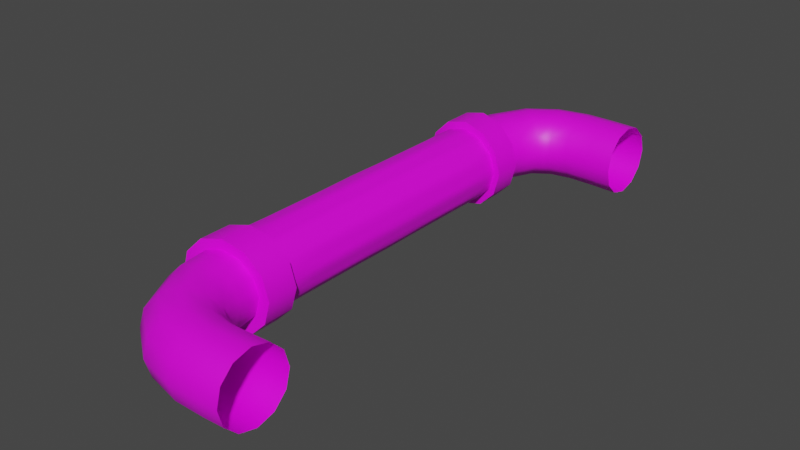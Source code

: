 # Source: TPE_1_B.blend  (saved by Blender 3.2.14; exported with 4.5.12 LTS)
import bpy
from mathutils import Matrix  # noqa: F401  (used for matrix-valued properties, if any)

bpy.ops.wm.read_factory_settings(use_empty=True)
scene = bpy.context.scene
scene.name = 'Scene'

# ---- collections
col_collection = bpy.data.collections.new('Collection'); scene.collection.children.link(col_collection)

# ---- images (referenced by path relative to the original .blend; pixels are not part of the script)
import os
ASSET_DIR = os.environ.get("B2B_ASSET_DIR", "")  # directory of the original .blend (textures are referenced by path, not embedded)
HERE = os.path.dirname(os.path.abspath(__file__))  # packed textures are extracted next to this script under _unpacked/

def load_image(name, relpath, width, height, colorspace="sRGB"):
    """Load a texture the original file referenced (path relative to the .blend, or extracted next to this script)."""
    p = next((c for c in (os.path.join(HERE, relpath), os.path.join(ASSET_DIR, relpath)) if relpath and os.path.exists(c)), "")
    if p:
        img = bpy.data.images.load(p, check_existing=True)
        img.name = name
    else:  # same state as the original file: an image datablock whose file is absent (Cycles renders it pink)
        img = bpy.data.images.new(name, width, height)
        img.source = "FILE"
        img.filepath = "//" + (relpath or name)
    img.colorspace_settings.name = colorspace
    return img
img_rusty_metal_3_tex_png = load_image('rusty metal 3 tex.png', 'rusty metal 3 tex.png', 1024, 1024, 'sRGB')
img_rusty_metal_2_tex_png = load_image('rusty metal 2 tex.png', 'rusty metal 2 tex.png', 1024, 1024, 'sRGB')

# ---- materials (node trees are filled in below, after node groups)
mat_principal_material = bpy.data.materials.new('Principal Material')
mat_principal_material.use_transparent_shadow = False
mat_secondary_material = bpy.data.materials.new('Secondary Material')
mat_secondary_material.use_transparent_shadow = False

# ---- node groups
ng_auto_smooth = bpy.data.node_groups.new('Auto Smooth', 'GeometryNodeTree')
_s = ng_auto_smooth.interface.new_socket(name='Geometry', in_out='OUTPUT', socket_type='NodeSocketGeometry')
_s = ng_auto_smooth.interface.new_socket(name='Geometry', in_out='INPUT', socket_type='NodeSocketGeometry')
_s = ng_auto_smooth.interface.new_socket(name='Angle', in_out='INPUT', socket_type='NodeSocketFloat')
_s.subtype = 'ANGLE'
_s.min_value = 0.0
_s.max_value = 3.142
ng_auto_smooth.is_modifier = True
_N = ng_auto_smooth.nodes; _L = ng_auto_smooth.links
n0 = _N.new('NodeGroupOutput'); n0.name = 'Group Output'; n0.location = (480, -100)
n1 = _N.new('NodeGroupInput'); n1.name = 'Group Input'; n1.location = (-420, -300)
n2 = _N.new('NodeGroupInput'); n2.name = 'Group Input.001'; n2.location = (-60, -100)
n3 = _N.new('GeometryNodeSetShadeSmooth'); n3.name = 'Set Shade Smooth'; n3.location = (120, -100)
n3.domain = 'EDGE'
n4 = _N.new('GeometryNodeSetShadeSmooth'); n4.name = 'Set Shade Smooth.001'; n4.location = (300, -100)
n5 = _N.new('GeometryNodeInputMeshEdgeAngle'); n5.name = 'Edge Angle'; n5.location = (-420, -220)
n6 = _N.new('GeometryNodeInputEdgeSmooth'); n6.name = 'Is Edge Smooth'; n6.location = (-60, -160)
n7 = _N.new('GeometryNodeInputShadeSmooth'); n7.name = 'Is Face Smooth'; n7.location = (-240, -340)
n8 = _N.new('FunctionNodeBooleanMath'); n8.name = 'Boolean Math'; n8.location = (-60, -220)
n9 = _N.new('FunctionNodeCompare'); n9.name = 'Compare'; n9.location = (-240, -180)
n9.operation = 'LESS_EQUAL'
_L.new(n5.outputs[0], n9.inputs[0])
_L.new(n4.outputs[0], n0.inputs[0])
_L.new(n1.outputs[1], n9.inputs[1])
_L.new(n9.outputs[0], n8.inputs[0])
_L.new(n7.outputs[0], n8.inputs[1])
_L.new(n2.outputs[0], n3.inputs[0])
_L.new(n6.outputs[0], n3.inputs[1])
_L.new(n3.outputs[0], n4.inputs[0])
_L.new(n8.outputs[0], n3.inputs[2])
n0.is_active_output = True

# ---- material node trees
mat_principal_material.use_nodes = True; mat_principal_material.node_tree.nodes.clear()
_N = mat_principal_material.node_tree.nodes; _L = mat_principal_material.node_tree.links
n0 = _N.new('ShaderNodeBsdfPrincipled'); n0.name = 'Principled BSDF'; n0.location = (10, 300)
n0.distribution = 'GGX'
n0.subsurface_method = 'RANDOM_WALK_SKIN'
n0.inputs[3].default_value = 1.45
n0.inputs[27].default_value = (0.0, 0.0, 0.0, 1.0)
n0.inputs[28].default_value = 1.0
n1 = _N.new('ShaderNodeOutputMaterial'); n1.name = 'Material Output'; n1.location = (300, 300)
n2 = _N.new('ShaderNodeTexImage'); n2.name = 'Image Texture'; n2.location = (-407, 232)
n2.image = img_rusty_metal_3_tex_png
n2.interpolation = 'Closest'
_L.new(n0.outputs[0], n1.inputs[0])
_L.new(n2.outputs[0], n0.inputs[0])
n1.is_active_output = True
mat_secondary_material.use_nodes = True; mat_secondary_material.node_tree.nodes.clear()
_N = mat_secondary_material.node_tree.nodes; _L = mat_secondary_material.node_tree.links
n0 = _N.new('ShaderNodeBsdfPrincipled'); n0.name = 'Principled BSDF'; n0.location = (10, 300)
n0.distribution = 'GGX'
n0.subsurface_method = 'RANDOM_WALK_SKIN'
n0.inputs[3].default_value = 1.45
n0.inputs[27].default_value = (0.0, 0.0, 0.0, 1.0)
n0.inputs[28].default_value = 1.0
n1 = _N.new('ShaderNodeOutputMaterial'); n1.name = 'Material Output'; n1.location = (300, 300)
n2 = _N.new('ShaderNodeTexImage'); n2.name = 'Image Texture'; n2.location = (-406, 210)
n2.image = img_rusty_metal_2_tex_png
_L.new(n0.outputs[0], n1.inputs[0])
_L.new(n2.outputs[0], n0.inputs[0])
n1.is_active_output = True

# ---- world
world_world = bpy.data.worlds.new('World'); scene.world = world_world
world_world.use_nodes = True; world_world.node_tree.nodes.clear()
_N = world_world.node_tree.nodes; _L = world_world.node_tree.links
n0 = _N.new('ShaderNodeOutputWorld'); n0.name = 'World Output'; n0.location = (300, 300)
n1 = _N.new('ShaderNodeBackground'); n1.name = 'Background'; n1.location = (10, 300)
n1.inputs[0].default_value = (0.05088, 0.05088, 0.05088, 1.0)
_L.new(n1.outputs[0], n0.inputs[0])
n0.is_active_output = True
world_world.color = (0.05088, 0.05088, 0.05088)
world_world.use_sun_shadow = False
world_world.sun_shadow_jitter_overblur = 0.0

# ---- meshes
me_beziercurve_015 = bpy.data.meshes.new('BezierCurve.015')
me_beziercurve_015.from_pydata([(2.687, -5.755, 0.345), (2.691, -5.502, 0.5976), (2.696, -5.157, 0.69), (2.701, -4.812, 0.5976), (2.704, -4.56, 0.345), (2.706, -4.467, 6.105e-07), (2.704, -4.56, -0.345), (2.701, -4.812, -0.5976), (2.696, -5.157, -0.69), (2.691, -5.502, -0.5976), (2.687, -5.755, -0.345), (2.686, -5.847, -6.71e-07), (2.284, -5.774, 0.345), (2.278, -5.521, 0.5976), (2.269, -5.177, 0.69), (2.261, -4.832, 0.5976), (2.254, -4.579, 0.345), (2.252, -4.487, 5.955e-07), (2.254, -4.579, -0.345), (2.261, -4.832, -0.5976), (2.269, -5.177, -0.69), (2.278, -5.521, -0.5976), (2.284, -5.774, -0.345), (2.286, -5.866, -6.561e-07), (1.685, -5.772, 0.345), (1.711, -5.521, 0.5976), (1.747, -5.178, 0.69), (1.783, -4.835, 0.5976), (1.81, -4.584, 0.345), (1.82, -4.492, 6.552e-07), (1.81, -4.584, -0.345), (1.783, -4.835, -0.5976), (1.747, -5.178, -0.69), (1.711, -5.521, -0.5976), (1.685, -5.772, -0.345), (1.675, -5.864, -6.86e-07), (0.9677, -5.609, 0.345), (1.068, -5.377, 0.5976), (1.206, -5.061, 0.69), (1.344, -4.745, 0.5976), (1.444, -4.513, 0.345), (1.481, -4.428, 5.806e-07), (1.444, -4.513, -0.345), (1.344, -4.745, -0.5976), (1.206, -5.061, -0.69), (1.068, -5.377, -0.5976), (0.9677, -5.609, -0.345), (0.9308, -5.694, -6.412e-07), (0.2753, -5.122, 0.345), (0.4639, -4.954, 0.5976), (0.7217, -4.724, 0.69), (0.9794, -4.495, 0.5976), (1.168, -4.327, 0.345), (1.237, -4.266, 6.03e-07), (1.168, -4.327, -0.345), (0.9794, -4.495, -0.5976), (0.7217, -4.724, -0.69), (0.4639, -4.954, -0.5976), (0.2753, -5.122, -0.345), (0.2062, -5.183, -6.338e-07), (-0.1988, -4.25, 0.345), (0.04165, -4.173, 0.5976), (0.3701, -4.067, 0.69), (0.6985, -3.961, 0.5976), (0.9389, -3.884, 0.345), (1.027, -3.856, 5.844e-07), (0.9389, -3.884, -0.345), (0.6985, -3.961, -0.5976), (0.3701, -4.067, -0.69), (0.04165, -4.173, -0.5976), (-0.1988, -4.25, -0.345), (-0.2868, -4.278, -6.301e-07), (-0.2404, 4.24, 0.345), (0.00261, 4.171, 0.5976), (0.3345, 4.077, 0.69), (0.6665, 3.983, 0.5976), (0.9095, 3.915, 0.345), (0.9984, 3.889, 5.806e-07), (0.9095, 3.915, -0.345), (0.6665, 3.983, -0.5976), (0.3345, 4.077, -0.69), (0.002611, 4.171, -0.5976), (-0.2404, 4.24, -0.345), (-0.3293, 4.265, -6.263e-07), (0.1851, 5.1, 0.345), (0.3786, 4.937, 0.5976), (0.6429, 4.716, 0.69), (0.9073, 4.494, 0.5976), (1.101, 4.332, 0.345), (1.172, 4.272, 5.881e-07), (1.101, 4.332, -0.345), (0.9073, 4.494, -0.5976), (0.6429, 4.716, -0.69), (0.3786, 4.937, -0.5976), (0.1851, 5.1, -0.345), (0.1142, 5.159, -6.189e-07), (0.8536, 5.588, 0.345), (0.9554, 5.357, 0.5976), (1.095, 5.042, 0.69), (1.234, 4.726, 0.5976), (1.336, 4.495, 0.345), (1.373, 4.41, 5.657e-07), (1.336, 4.495, -0.345), (1.234, 4.726, -0.5976), (1.095, 5.042, -0.69), (0.9554, 5.357, -0.5976), (0.8536, 5.588, -0.345), (0.8163, 5.673, -6.412e-07), (1.573, 5.748, 0.345), (1.598, 5.497, 0.5976), (1.632, 5.153, 0.69), (1.666, 4.81, 0.5976), (1.69, 4.559, 0.345), (1.699, 4.467, 5.955e-07), (1.69, 4.559, -0.345), (1.666, 4.81, -0.5976), (1.632, 5.153, -0.69), (1.598, 5.497, -0.5976), (1.573, 5.748, -0.345), (1.564, 5.84, -6.263e-07), (2.212, 5.746, 0.345), (2.205, 5.493, 0.5976), (2.196, 5.149, 0.69), (2.187, 4.804, 0.5976), (2.181, 4.551, 0.345), (2.178, 4.459, 5.806e-07), (2.181, 4.551, -0.345), (2.187, 4.804, -0.5976), (2.196, 5.149, -0.69), (2.205, 5.493, -0.5976), (2.212, 5.746, -0.345), (2.214, 5.838, -6.412e-07), (2.731, 5.723, 0.345), (2.731, 5.47, 0.5976), (2.731, 5.125, 0.69), (2.731, 4.78, 0.5976), (2.731, 4.528, 0.345), (2.731, 4.435, 5.657e-07), (2.731, 4.528, -0.345), (2.731, 4.78, -0.5976), (2.731, 5.125, -0.69), (2.731, 5.47, -0.5976), (2.731, 5.723, -0.345), (2.731, 5.815, -6.263e-07), (-0.2845, -3.624, 0.345), (-0.3747, -3.639, -6.293e-07), (-0.038, -3.583, 0.5976), (0.2987, -3.528, 0.69), (0.6354, -3.472, 0.5976), (0.8818, -3.432, 0.345), (0.9721, -3.417, 5.838e-07), (0.8818, -3.432, -0.345), (0.6354, -3.472, -0.5976), (0.2987, -3.528, -0.69), (-0.038, -3.583, -0.5976), (-0.2845, -3.624, -0.345), (-0.3053, 3.63, 0.345), (-0.396, 3.642, -6.274e-07), (-0.05752, 3.598, 0.5976), (0.2809, 3.553, 0.69), (0.6194, 3.509, 0.5976), (0.8671, 3.476, 0.345), (0.9578, 3.464, 5.819e-07), (0.8671, 3.476, -0.345), (0.6194, 3.509, -0.5976), (0.2809, 3.553, -0.69), (-0.05752, 3.598, -0.5976), (-0.3053, 3.63, -0.345), (-0.4668, -3.624, 0.4435), (-0.5868, -3.639, -8.854e-07), (-0.1391, -3.583, 0.7682), (0.3085, -3.528, 0.887), (0.7561, -3.472, 0.7682), (1.084, -3.432, 0.4435), (1.204, -3.417, 6.74e-07), (1.084, -3.432, -0.4435), (0.7561, -3.472, -0.7682), (0.3085, -3.528, -0.887), (-0.1391, -3.583, -0.7682), (-0.4668, -3.624, -0.4435), (-0.4945, 3.63, 0.4435), (-0.615, 3.642, -8.83e-07), (-0.1651, 3.598, 0.7682), (0.2849, 3.553, 0.887), (0.7348, 3.509, 0.7682), (1.064, 3.476, 0.4435), (1.185, 3.464, 6.716e-07), (1.064, 3.476, -0.4435), (0.7348, 3.509, -0.7682), (0.2849, 3.553, -0.887), (-0.1651, 3.598, -0.7682), (-0.4945, 3.63, -0.4435), (0.749, -2.849, 0.7682), (0.7419, 2.902, 0.7682), (0.3006, -2.904, 0.887), (0.2927, 2.929, 0.887), (-0.1478, -2.958, 0.7682), (-0.1564, 2.957, 0.7682), (-0.476, -2.998, 0.4435), (-0.4853, 2.977, 0.4435), (-0.5962, -3.013, -8.846e-07), (-0.6056, 2.985, -8.838e-07), (-0.476, -2.998, -0.4435), (-0.4853, 2.977, -0.4435), (-0.1478, -2.958, -0.7682), (-0.1564, 2.957, -0.7682), (0.3006, -2.904, -0.887), (0.2927, 2.929, -0.887), (0.749, -2.849, -0.7682), (0.7419, 2.902, -0.7682), (1.077, -2.809, -0.4435), (1.071, 2.881, -0.4435), (1.197, -2.794, 6.732e-07), (1.191, 2.874, 6.724e-07), (1.077, -2.809, 0.4435), (1.071, 2.881, 0.4435), (0.676, -2.784, 0.6475), (0.674, 2.89, 0.6475), (0.2978, -2.865, 0.7477), (0.2956, 2.891, 0.7477), (-0.08042, -2.945, 0.6475), (-0.08285, 2.891, 0.6475), (-0.3573, -3.004, 0.3739), (-0.3599, 2.892, 0.3739), (-0.4586, -3.026, -7.408e-07), (-0.4613, 2.892, -7.406e-07), (-0.3573, -3.004, -0.3739), (-0.3599, 2.892, -0.3739), (-0.08042, -2.945, -0.6475), (-0.08285, 2.891, -0.6475), (0.2978, -2.865, -0.7477), (0.2956, 2.891, -0.7477), (0.676, -2.784, -0.6475), (0.674, 2.89, -0.6475), (0.9528, -2.725, -0.3739), (0.951, 2.89, -0.3739), (1.054, -2.704, 5.719e-07), (1.052, 2.889, 5.717e-07), (0.9528, -2.725, 0.3739), (0.951, 2.89, 0.3739), (0.675, 0.05285, 0.6475), (0.2967, 0.01284, 0.7477), (-0.08163, -0.02716, 0.6475), (-0.3586, -0.05645, 0.3739), (-0.4599, -0.06718, -7.407e-07), (-0.3586, -0.05645, -0.3739), (-0.08163, -0.02716, -0.6475), (0.2967, 0.01285, -0.7477), (0.675, 0.05286, -0.6475), (0.9519, 0.08214, -0.3739), (1.053, 0.09286, 5.718e-07), (0.9519, 0.08214, 0.3739), (0.4869, -2.825, 0.6976), (0.4848, 2.89, 0.6976), (0.1087, -2.905, 0.6976), (0.1064, 2.891, 0.6976), (-0.2188, -2.975, 0.5107), (-0.2214, 2.891, 0.5107), (-0.4079, -3.015, 0.1869), (-0.4106, 2.892, 0.1869), (-0.4079, -3.015, -0.1869), (-0.4106, 2.892, -0.1869), (-0.2188, -2.975, -0.5107), (-0.2214, 2.891, -0.5107), (0.1087, -2.905, -0.6976), (0.1064, 2.891, -0.6976), (0.4869, -2.825, -0.6976), (0.4848, 2.89, -0.6976), (0.8144, -2.755, -0.5107), (0.8125, 2.89, -0.5107), (1.003, -2.714, -0.1869), (1.002, 2.889, -0.1869), (1.003, -2.714, 0.1869), (1.002, 2.889, 0.1869), (0.8144, -2.755, 0.5107), (0.8125, 2.89, 0.5107), (0.8134, 0.0675, 0.5107), (0.4858, 0.03285, 0.6976), (0.6745, 1.471, 0.6475), (0.7452, -2.769, 0.5791), (0.7432, 2.89, 0.5791), (0.6755, -1.366, 0.6475), (0.5814, -2.804, 0.6726), (0.5794, 2.89, 0.6726), (0.813, 1.479, 0.5107), (0.8139, -1.344, 0.5107), (0.7442, 0.06018, 0.5791), (0.8827, 0.07482, 0.4423), (0.4853, 1.462, 0.6976), (0.4863, -1.396, 0.6976), (0.3912, 0.02285, 0.7227), (0.5804, 0.04285, 0.6726), (0.5809, -1.381, 0.6726), (0.3918, -1.411, 0.7227), (0.3907, 1.457, 0.7227), (0.01354, -1.471, 0.6726), (0.01235, 1.437, 0.6726), (-0.2887, -1.519, 0.4423), (-0.29, 1.421, 0.4423), (-0.4339, -1.543, 0.09346), (-0.4352, 1.414, 0.09346), (-0.3833, -1.534, -0.2804), (-0.3846, 1.416, -0.2804), (-0.1502, -1.497, -0.5791), (-0.1515, 1.428, -0.5791), (0.01354, -1.471, -0.6726), (0.3918, -1.411, -0.7227), (0.7447, -1.355, -0.5791), (0.9777, -1.318, -0.2804), (1.028, -1.309, 0.09346), (0.8831, -1.333, 0.4423), (0.7447, -1.355, 0.5791), (0.7437, 1.475, 0.5791), (0.8822, 1.482, 0.4423), (1.027, 1.49, 0.09346), (0.9768, 1.487, -0.2804), (0.7437, 1.475, -0.5791), (0.3907, 1.457, -0.7227), (0.01235, 1.437, -0.6726), (0.5799, 1.466, 0.6726), (0.2491, 0.7285, 0.7352), (0.1545, 0.7211, 0.7101), (0.1539, 2.168, 0.7101), (-0.1166, 0.6997, 0.6133), (-0.1858, 0.6942, 0.5449), (-0.1864, 2.159, 0.5449), (-0.3716, 0.6795, 0.3271), (-0.3969, 0.6775, 0.2337), (-0.3976, 2.154, 0.2337), (-0.4476, 0.6735, -0.04673), (-0.4222, 0.6755, -0.1402), (-0.4229, 2.153, -0.1402), (-0.3243, 0.6833, -0.4081), (-0.255, 0.6887, -0.4765), (-0.2557, 2.157, -0.4765), (-0.03464, 0.7061, -0.6601), (0.05994, 0.7136, -0.6851), (0.05935, 2.165, -0.6851), (0.3437, 0.736, -0.7352), (0.4383, 0.7435, -0.7101), (0.4377, 2.175, -0.7101), (0.7093, 0.7649, -0.6133), (0.7786, 0.7703, -0.5449), (0.7781, 2.183, -0.5449), (0.9643, 0.785, -0.3271), (0.9897, 0.787, -0.2337), (0.9892, 2.189, -0.2337), (1.04, 0.791, 0.04673), (1.015, 0.789, 0.1402), (1.015, 2.189, 0.1402), (0.9171, 0.7813, 0.4081), (0.918, -2.03, 0.4081), (0.9897, 0.787, 0.2337), (0.9643, 0.785, 0.3271), (0.9639, 2.188, 0.3271), (0.9906, -2.016, 0.2337), (0.9653, -2.021, 0.3271), (0.9648, -0.618, 0.3271), (1.041, -2.007, 0.04673), (1.016, -2.012, 0.1402), (1.015, -0.6113, 0.1402), (1.015, 0.789, -0.1402), (1.04, 0.791, -0.04673), (1.04, 2.19, -0.04673), (1.016, -2.012, -0.1402), (1.041, -2.007, -0.04673), (1.041, -0.6079, -0.04673), (0.9653, -2.021, -0.3271), (0.9906, -2.016, -0.2337), (0.9901, -0.6147, -0.2337), (0.8478, 0.7758, -0.4765), (0.9171, 0.7813, -0.4081), (0.9166, 2.187, -0.4081), (0.8488, -2.043, -0.4765), (0.918, -2.03, -0.4081), (0.9175, -0.6243, -0.4081), (0.7103, -2.069, -0.6133), (0.7795, -2.056, -0.5449), (0.7791, -0.6426, -0.5449), (0.5328, 0.7509, -0.6851), (0.6274, 0.7584, -0.6601), (0.6269, 2.179, -0.6601), (0.5339, -2.101, -0.6851), (0.6284, -2.084, -0.6601), (0.6279, -0.6627, -0.6601), (0.3448, -2.137, -0.7352), (0.4393, -2.119, -0.7101), (0.4388, -0.6878, -0.7101), (0.1545, 0.7211, -0.7101), (0.2491, 0.7285, -0.7352), (0.2485, 2.17, -0.7352), (0.1557, -2.172, -0.7101), (0.2502, -2.154, -0.7352), (0.2497, -0.7128, -0.7352), (-0.03344, -2.207, -0.6601), (0.06111, -2.189, -0.6851), (0.06053, -0.7379, -0.6851), (-0.1858, 0.6942, -0.5449), (-0.1166, 0.6997, -0.6133), (-0.1172, 2.161, -0.6133), (-0.1845, -2.235, -0.5449), (-0.1153, -2.222, -0.6133), (-0.1159, -0.7613, -0.6133), (-0.323, -2.261, -0.4081), (-0.2538, -2.248, -0.4765), (-0.2544, -0.7797, -0.4765), (-0.3969, 0.6775, -0.2337), (-0.3716, 0.6795, -0.3271), (-0.3722, 2.154, -0.3271), (-0.3956, -2.274, -0.2337), (-0.3703, -2.27, -0.3271), (-0.3709, -0.7951, -0.3271), (-0.4463, -2.284, -0.04673), (-0.4209, -2.279, -0.1402), (-0.4216, -0.8018, -0.1402), (-0.4222, 0.6755, 0.1402), (-0.4476, 0.6735, 0.04673), (-0.4483, 2.152, 0.04673), (-0.4209, -2.279, 0.1402), (-0.4463, -2.284, 0.04673), (-0.4469, -0.8052, 0.04673), (-0.3703, -2.27, 0.3271), (-0.3956, -2.274, 0.2337), (-0.3963, -0.7985, 0.2337), (-0.255, 0.6887, 0.4765), (-0.3243, 0.6833, 0.4081), (-0.3249, 2.155, 0.4081), (-0.2538, -2.248, 0.4765), (-0.323, -2.261, 0.4081), (-0.3236, -0.7889, 0.4081), (-0.1153, -2.222, 0.6133), (-0.1845, -2.235, 0.5449), (-0.1852, -0.7705, 0.5449), (0.05994, 0.7136, 0.6851), (-0.03464, 0.7061, 0.6601), (-0.03524, 2.163, 0.6601), (0.06111, -2.189, 0.6851), (-0.03344, -2.207, 0.6601), (-0.03404, -0.7505, 0.6601), (0.2502, -2.154, 0.7352), (0.1557, -2.172, 0.7101), (0.1551, -0.7254, 0.7101), (0.3437, 0.736, 0.7352), (0.3431, 2.172, 0.7352), (0.3448, -2.137, 0.7352), (0.3442, -0.7003, 0.7352), (0.2497, -0.7128, 0.7352), (0.06052, -0.7379, 0.6851), (0.05935, 2.165, 0.6851), (-0.1159, -0.7613, 0.6133), (-0.2544, -0.7797, 0.4765), (-0.2557, 2.157, 0.4765), (-0.3709, -0.7951, 0.3271), (-0.4216, -0.8018, 0.1402), (-0.4229, 2.153, 0.1402), (-0.4469, -0.8052, -0.04673), (-0.3963, -0.7985, -0.2337), (-0.3976, 2.154, -0.2337), (-0.3236, -0.7888, -0.4081), (-0.1852, -0.7705, -0.5449), (-0.1864, 2.159, -0.5449), (-0.03404, -0.7505, -0.6601), (0.1551, -0.7254, -0.7101), (0.1539, 2.168, -0.7101), (0.3442, -0.7003, -0.7352), (0.5334, -0.6752, -0.6851), (0.5323, 2.177, -0.6851), (0.7098, -0.6518, -0.6133), (0.8483, -0.6335, -0.4765), (0.8473, 2.185, -0.4765), (0.9648, -0.618, -0.3271), (1.015, -0.6113, -0.1402), (1.015, 2.189, -0.1402), (1.041, -0.6079, 0.04673), (0.9901, -0.6147, 0.2337), (0.9892, 2.189, 0.2337), (0.9175, -0.6243, 0.4081), (0.9166, 2.187, 0.4081), (1.04, 2.19, 0.04673), (0.9639, 2.188, -0.3271), (0.7088, 2.182, -0.6133), (0.3431, 2.172, -0.7352), (-0.03524, 2.163, -0.6601), (-0.3249, 2.155, -0.4081), (-0.4483, 2.152, -0.04673), (-0.3722, 2.154, 0.3271), (-0.1172, 2.161, 0.6133), (0.2485, 2.17, 0.7352), (-0.5268, -3.631, -0.2218), (-0.303, -3.603, -0.6058), (0.08467, -3.555, -0.8276), (0.5323, -3.5, -0.8276), (0.9199, -3.452, -0.6058), (1.144, -3.424, -0.2218), (1.144, -3.424, 0.2218), (0.9199, -3.452, 0.6058), (0.5323, -3.5, 0.8276), (0.08466, -3.555, 0.8276), (-0.303, -3.603, 0.6058), (-0.5268, -3.631, 0.2218), (0.7525, -3.161, 0.7682), (0.3045, -3.216, 0.887), (-0.1435, -3.271, 0.7682), (-0.4714, -3.311, 0.4435), (-0.5915, -3.326, -8.85e-07), (-0.4714, -3.311, -0.4435), (-0.1435, -3.271, -0.7682), (0.3045, -3.216, -0.887), (0.7525, -3.161, -0.7682), (1.081, -3.12, -0.4435), (1.201, -3.106, 6.736e-07), (1.081, -3.12, 0.4435), (0.9131, -2.829, 0.6058), (1.137, -2.802, 0.2218), (1.137, -2.802, -0.2218), (0.9131, -2.829, -0.6058), (0.5248, -2.876, -0.8276), (0.07641, -2.931, -0.8276), (-0.3119, -2.978, -0.6058), (-0.5361, -3.006, -0.2218), (-0.5361, -3.006, 0.2218), (-0.3119, -2.978, 0.6058), (0.07641, -2.931, 0.8276), (0.5248, -2.876, 0.8276), (0.5285, -3.188, 0.8276), (0.08054, -3.243, 0.8276), (-0.3074, -3.291, 0.6058), (-0.5314, -3.318, 0.2218), (-0.5314, -3.318, -0.2218), (-0.3074, -3.291, -0.6058), (0.08054, -3.243, -0.8276), (0.5285, -3.188, -0.8276), (0.9165, -3.14, -0.6058), (1.141, -3.113, -0.2218), (1.141, -3.113, 0.2218), (0.9165, -3.14, 0.6058), (-0.5548, 3.636, -0.2218), (-0.3298, 3.614, -0.6058), (0.05989, 3.576, -0.8276), (0.5098, 3.531, -0.8276), (0.8995, 3.493, -0.6058), (1.125, 3.47, -0.2218), (1.125, 3.47, 0.2218), (0.8995, 3.493, 0.6058), (0.5098, 3.531, 0.8276), (0.05989, 3.576, 0.8276), (-0.3298, 3.614, 0.6058), (-0.5548, 3.636, 0.2218), (0.7384, 3.205, 0.7682), (0.2888, 3.241, 0.887), (-0.1608, 3.277, 0.7682), (-0.4899, 3.304, 0.4435), (-0.6103, 3.313, -8.834e-07), (-0.4899, 3.304, -0.4435), (-0.1608, 3.277, -0.7682), (0.2888, 3.241, -0.887), (0.7384, 3.205, -0.7682), (1.067, 3.179, -0.4435), (1.188, 3.169, 6.72e-07), (1.067, 3.179, 0.4435), (0.9063, 2.892, 0.6058), (1.131, 2.878, 0.2218), (1.131, 2.878, -0.2218), (0.9063, 2.892, -0.6058), (0.5173, 2.915, -0.8276), (0.06815, 2.943, -0.8276), (-0.3209, 2.967, -0.6058), (-0.5454, 2.981, -0.2218), (-0.5454, 2.981, 0.2218), (-0.3209, 2.967, 0.6058), (0.06815, 2.943, 0.8276), (0.5173, 2.915, 0.8276), (0.9029, 3.192, 0.6058), (1.128, 3.174, 0.2218), (1.128, 3.174, -0.2218), (0.9029, 3.192, -0.6058), (0.5136, 3.223, -0.8276), (0.06402, 3.259, -0.8276), (-0.3253, 3.291, -0.6058), (-0.5501, 3.309, -0.2218), (-0.5501, 3.309, 0.2218), (-0.3253, 3.291, 0.6058), (0.06402, 3.259, 0.8276), (0.5136, 3.223, 0.8276)], [], [(0, 12, 23, 11), (1, 13, 12, 0), (2, 14, 13, 1), (3, 15, 14, 2), (4, 16, 15, 3), (5, 17, 16, 4), (6, 18, 17, 5), (7, 19, 18, 6), (8, 20, 19, 7), (9, 21, 20, 8), (10, 22, 21, 9), (11, 23, 22, 10), (12, 24, 35, 23), (13, 25, 24, 12), (14, 26, 25, 13), (15, 27, 26, 14), (16, 28, 27, 15), (17, 29, 28, 16), (18, 30, 29, 17), (19, 31, 30, 18), (20, 32, 31, 19), (21, 33, 32, 20), (22, 34, 33, 21), (23, 35, 34, 22), (24, 36, 47, 35), (25, 37, 36, 24), (26, 38, 37, 25), (27, 39, 38, 26), (28, 40, 39, 27), (29, 41, 40, 28), (30, 42, 41, 29), (31, 43, 42, 30), (32, 44, 43, 31), (33, 45, 44, 32), (34, 46, 45, 33), (35, 47, 46, 34), (36, 48, 59, 47), (37, 49, 48, 36), (38, 50, 49, 37), (39, 51, 50, 38), (40, 52, 51, 39), (41, 53, 52, 40), (42, 54, 53, 41), (43, 55, 54, 42), (44, 56, 55, 43), (45, 57, 56, 44), (46, 58, 57, 45), (47, 59, 58, 46), (48, 60, 71, 59), (49, 61, 60, 48), (50, 62, 61, 49), (51, 63, 62, 50), (52, 64, 63, 51), (53, 65, 64, 52), (54, 66, 65, 53), (55, 67, 66, 54), (56, 68, 67, 55), (57, 69, 68, 56), (58, 70, 69, 57), (59, 71, 70, 58), (160, 159, 183, 544, 184), (153, 154, 178, 490, 177), (146, 147, 171, 497, 170), (161, 160, 184, 543, 185), (147, 148, 172, 496, 171), (162, 161, 185, 542, 186), (148, 149, 173, 495, 172), (163, 162, 186, 541, 187), (149, 150, 174, 494, 173), (164, 163, 187, 540, 188), (156, 72, 83, 157), (158, 73, 72, 156), (159, 74, 73, 158), (160, 75, 74, 159), (161, 76, 75, 160), (162, 77, 76, 161), (163, 78, 77, 162), (164, 79, 78, 163), (165, 80, 79, 164), (166, 81, 80, 165), (167, 82, 81, 166), (157, 83, 82, 167), (72, 84, 95, 83), (73, 85, 84, 72), (74, 86, 85, 73), (75, 87, 86, 74), (76, 88, 87, 75), (77, 89, 88, 76), (78, 90, 89, 77), (79, 91, 90, 78), (80, 92, 91, 79), (81, 93, 92, 80), (82, 94, 93, 81), (83, 95, 94, 82), (84, 96, 107, 95), (85, 97, 96, 84), (86, 98, 97, 85), (87, 99, 98, 86), (88, 100, 99, 87), (89, 101, 100, 88), (90, 102, 101, 89), (91, 103, 102, 90), (92, 104, 103, 91), (93, 105, 104, 92), (94, 106, 105, 93), (95, 107, 106, 94), (96, 108, 119, 107), (97, 109, 108, 96), (98, 110, 109, 97), (99, 111, 110, 98), (100, 112, 111, 99), (101, 113, 112, 100), (102, 114, 113, 101), (103, 115, 114, 102), (104, 116, 115, 103), (105, 117, 116, 104), (106, 118, 117, 105), (107, 119, 118, 106), (108, 120, 131, 119), (109, 121, 120, 108), (110, 122, 121, 109), (111, 123, 122, 110), (112, 124, 123, 111), (113, 125, 124, 112), (114, 126, 125, 113), (115, 127, 126, 114), (116, 128, 127, 115), (117, 129, 128, 116), (118, 130, 129, 117), (119, 131, 130, 118), (120, 132, 143, 131), (121, 133, 132, 120), (122, 134, 133, 121), (123, 135, 134, 122), (124, 136, 135, 123), (125, 137, 136, 124), (126, 138, 137, 125), (127, 139, 138, 126), (128, 140, 139, 127), (129, 141, 140, 128), (130, 142, 141, 129), (131, 143, 142, 130), (71, 145, 155, 70), (70, 155, 154, 69), (69, 154, 153, 68), (68, 153, 152, 67), (67, 152, 151, 66), (66, 151, 150, 65), (65, 150, 149, 64), (64, 149, 148, 63), (63, 148, 147, 62), (62, 147, 146, 61), (61, 146, 144, 60), (60, 144, 145, 71), (156, 157, 181, 547, 180), (150, 151, 175, 493, 174), (165, 164, 188, 539, 189), (158, 156, 180, 546, 182), (151, 152, 176, 492, 175), (166, 165, 189, 538, 190), (145, 144, 168, 499, 169), (159, 158, 182, 545, 183), (152, 153, 177, 491, 176), (144, 146, 170, 498, 168), (508, 176, 491, 531), (511, 173, 494, 534), (502, 170, 497, 525), (531, 491, 177, 507), (534, 494, 174, 510), (525, 497, 171, 501), (238, 214, 513, 212, 236, 272), (220, 437, 430), (509, 210, 514, 533), (347, 314, 348), (508, 208, 515, 532), (507, 206, 516, 531), (506, 204, 517, 530), (505, 202, 518, 529), (504, 200, 519, 528), (503, 198, 520, 527), (502, 196, 521, 526), (400, 303, 401), (409, 301, 410), (418, 299, 419), (357, 251, 476), (375, 249, 470), (393, 247, 464), (411, 245, 458), (429, 243, 452), (218, 444, 439), (285, 274, 351, 310), (390, 231, 481), (414, 456, 409, 413), (308, 369, 368), (307, 378, 377), (306, 387, 386), (305, 396, 395), (372, 235, 479), (443, 219, 487), (378, 468, 373, 377), (360, 474, 355, 359), (405, 459, 400, 404), (444, 252, 289, 293), (440, 439, 446, 441), (417, 225, 484), (433, 296, 434), (431, 430, 449, 432), (155, 145, 169, 488, 179), (424, 298, 425), (422, 421, 452, 423), (415, 300, 416), (413, 412, 455, 414), (406, 302, 407), (404, 403, 458, 405), (461, 305, 394), (397, 304, 398), (305, 461, 396), (464, 306, 385), (306, 464, 387), (467, 307, 376), (307, 467, 378), (470, 308, 367), (308, 470, 369), (473, 309, 358), (309, 473, 360), (476, 310, 351), (297, 429, 428), (292, 282, 216, 281), (445, 293, 290), (477, 313, 350), (478, 314, 347), (479, 315, 344), (480, 316, 341), (481, 317, 338), (482, 318, 335), (381, 233, 480), (441, 447, 436, 440), (408, 227, 483), (369, 471, 364, 368), (240, 278, 319, 291), (288, 253, 443, 294), (298, 426, 425), (284, 275, 280, 312), (288, 277, 291, 319), (296, 435, 434), (423, 453, 418, 422), (300, 417, 416), (294, 443, 442), (242, 434, 323), (399, 229, 482), (448, 296, 433), (302, 408, 407), (447, 295, 436), (320, 321, 441, 446), (243, 425, 326), (451, 298, 424), (304, 399, 398), (450, 297, 427), (323, 324, 432, 449), (244, 416, 329), (454, 300, 415), (453, 299, 418), (326, 327, 423, 452), (245, 407, 332), (457, 302, 406), (456, 301, 409), (329, 330, 414, 455), (246, 398, 335), (460, 304, 397), (459, 303, 400), (332, 333, 405, 458), (247, 389, 338), (318, 337, 336), (335, 336, 396, 461), (248, 380, 341), (317, 340, 339), (338, 339, 387, 464), (249, 371, 344), (316, 343, 342), (157, 167, 191, 536, 181), (341, 342, 378, 467), (250, 362, 347), (315, 346, 345), (436, 295, 437), (344, 345, 369, 470), (251, 353, 350), (477, 239, 275), (350, 287, 476, 251), (321, 320, 487, 322), (284, 276, 287, 313), (278, 217, 283, 319), (238, 351, 274), (278, 240, 286, 312), (278, 312, 280, 217), (311, 286, 240, 281), (314, 349, 348), (291, 292, 281, 240), (309, 360, 359), (477, 275, 284, 313), (310, 287, 276, 285), (250, 347, 473), (344, 315, 345), (352, 353, 357, 474), (354, 477, 350, 353), (290, 293, 289, 277), (438, 242, 449), (293, 445, 444), (475, 273, 239, 354), (357, 476, 351, 356), (289, 252, 282, 292), (213, 237, 271, 235, 211, 562), (349, 475, 352, 348), (352, 474, 360, 348), (249, 344, 470), (341, 316, 342), (361, 362, 366, 471), (363, 478, 347, 362), (420, 244, 455), (310, 476, 287), (472, 271, 237, 363), (366, 473, 358, 365), (211, 235, 269, 233, 209, 563), (346, 472, 361, 345), (361, 471, 369, 345), (248, 341, 467), (338, 317, 339), (370, 371, 375, 468), (372, 479, 344, 371), (402, 246, 461), (358, 309, 359), (469, 269, 235, 372), (353, 352, 475, 354), (375, 470, 367, 374), (209, 233, 267, 231, 207, 564), (343, 469, 370, 342), (370, 468, 378, 342), (247, 338, 464), (335, 318, 336), (379, 380, 384, 465), (381, 480, 341, 380), (384, 248, 467), (367, 308, 368), (466, 267, 233, 381), (362, 361, 472, 363), (384, 467, 376, 383), (207, 231, 265, 229, 205, 565), (340, 466, 379, 339), (379, 465, 387, 339), (246, 335, 461), (388, 389, 393, 462), (390, 481, 338, 389), (366, 250, 473), (376, 307, 377), (463, 265, 231, 390), (371, 370, 469, 372), (393, 464, 385, 392), (205, 229, 263, 227, 203, 566), (337, 463, 388, 336), (388, 462, 396, 336), (245, 332, 458), (397, 398, 402, 459), (399, 482, 335, 398), (385, 306, 386), (460, 263, 229, 399), (380, 379, 466, 381), (402, 461, 394, 401), (203, 227, 261, 225, 201, 567), (334, 460, 397, 333), (397, 459, 405, 333), (244, 329, 455), (294, 290, 277, 288), (406, 407, 411, 456), (408, 483, 332, 407), (394, 305, 395), (457, 261, 227, 408), (389, 388, 463, 390), (411, 458, 403, 410), (201, 225, 259, 223, 199, 568), (331, 457, 406, 330), (406, 456, 414, 330), (243, 326, 452), (415, 416, 420, 453), (417, 484, 329, 416), (454, 259, 225, 417), (304, 460, 399), (420, 455, 412, 419), (199, 223, 257, 221, 197, 569), (303, 402, 401), (328, 454, 415, 327), (415, 453, 423, 327), (242, 323, 449), (424, 425, 429, 450), (426, 485, 326, 425), (451, 257, 223, 426), (302, 457, 408), (429, 452, 421, 428), (197, 221, 255, 219, 195, 570), (301, 411, 410), (325, 451, 424, 324), (424, 450, 432, 324), (241, 320, 446), (241, 442, 320), (433, 434, 438, 447), (435, 486, 323, 434), (448, 255, 221, 435), (300, 454, 417), (438, 449, 430, 437), (195, 219, 253, 283, 217, 193, 571), (299, 420, 419), (322, 448, 433, 321), (433, 447, 441, 321), (444, 218, 252), (442, 241, 445, 290), (312, 286, 276, 284), (443, 487, 320, 442), (298, 451, 426), (445, 446, 439, 444), (432, 450, 427, 431), (350, 313, 287), (292, 291, 277, 289), (387, 465, 382, 386), (253, 219, 443), (435, 221, 486), (254, 440, 436), (363, 237, 478), (322, 255, 448), (256, 431, 427), (325, 257, 451), (258, 422, 418), (328, 259, 454), (260, 413, 409), (331, 261, 457), (262, 404, 400), (334, 263, 460), (264, 395, 391), (337, 265, 463), (266, 386, 382), (340, 267, 466), (268, 377, 373), (343, 269, 469), (270, 368, 364), (346, 271, 472), (272, 359, 355), (286, 311, 285, 276), (349, 273, 475), (354, 239, 477), (426, 223, 485), (396, 462, 391, 395), (501, 194, 522, 525), (218, 194, 523, 192, 216, 282, 252), (220, 196, 522, 194, 218, 254), (222, 198, 521, 196, 220, 256), (224, 200, 520, 198, 222, 258), (226, 202, 519, 200, 224, 260), (228, 204, 518, 202, 226, 262), (230, 206, 517, 204, 228, 264), (232, 208, 516, 206, 230, 266), (234, 210, 515, 208, 232, 268), (236, 212, 514, 210, 234, 270), (500, 535, 512, 192), (511, 534, 513, 214), (528, 488, 169, 504), (510, 533, 514, 212), (216, 192, 512, 214, 238, 274, 279), (509, 532, 515, 210), (500, 192, 523, 524), (508, 531, 516, 208), (507, 530, 517, 206), (506, 529, 518, 204), (505, 528, 519, 202), (510, 212, 513, 534), (504, 527, 520, 200), (503, 526, 521, 198), (502, 525, 522, 196), (501, 524, 523, 194), (511, 214, 512, 535), (505, 179, 488, 528), (583, 571, 193, 548), (549, 183, 545, 582), (526, 498, 170, 502), (500, 172, 495, 535), (510, 174, 493, 533), (550, 182, 546, 581), (582, 570, 195, 549), (501, 171, 496, 524), (551, 180, 547, 580), (581, 569, 197, 550), (504, 169, 499, 527), (552, 181, 536, 579), (580, 568, 199, 551), (553, 191, 537, 578), (579, 567, 201, 552), (554, 190, 538, 577), (578, 566, 203, 553), (555, 189, 539, 576), (577, 565, 205, 554), (556, 188, 540, 575), (576, 564, 207, 555), (530, 490, 178, 506), (557, 187, 541, 574), (575, 563, 209, 556), (533, 493, 175, 509), (548, 184, 544, 583), (558, 186, 542, 573), (574, 562, 211, 557), (524, 496, 172, 500), (215, 239, 273, 237, 213, 561), (559, 185, 543, 572), (573, 561, 213, 558), (193, 217, 280, 275, 239, 215, 560), (535, 495, 173, 511), (548, 193, 560, 572), (572, 560, 215, 559), (527, 499, 168, 503), (507, 177, 490, 530), (532, 492, 176, 508), (529, 489, 179, 505), (503, 168, 498, 526), (509, 175, 492, 532), (506, 178, 489, 529), (154, 155, 179, 489, 178), (347, 348, 360, 473), (434, 242, 438), (425, 243, 429), (416, 244, 420), (407, 245, 411), (398, 246, 402), (389, 247, 393), (380, 248, 384), (371, 249, 375), (362, 250, 366), (353, 251, 357), (427, 297, 428), (436, 437, 220, 254), (427, 428, 222, 256), (418, 419, 224, 258), (409, 410, 226, 260), (400, 401, 228, 262), (391, 392, 230, 264), (382, 383, 232, 266), (373, 374, 234, 268), (364, 365, 236, 270), (355, 356, 238, 272), (281, 216, 279, 311), (222, 428, 421), (224, 419, 412), (226, 410, 403), (228, 401, 394), (230, 392, 385), (232, 383, 376), (234, 374, 367), (236, 365, 358), (238, 356, 351), (296, 448, 435), (288, 319, 283, 253), (439, 440, 254, 218), (487, 219, 255, 322), (430, 431, 256, 220), (486, 221, 257, 325), (421, 422, 258, 222), (485, 223, 259, 328), (412, 413, 260, 224), (484, 225, 261, 331), (403, 404, 262, 226), (483, 227, 263, 334), (394, 395, 264, 228), (482, 229, 265, 337), (385, 386, 266, 230), (481, 231, 267, 340), (376, 377, 268, 232), (480, 233, 269, 343), (367, 368, 270, 234), (479, 235, 271, 346), (358, 359, 272, 236), (478, 237, 273, 349), (294, 442, 290), (356, 355, 474, 357), (365, 364, 471, 366), (374, 373, 468, 375), (383, 382, 465, 384), (392, 391, 462, 393), (303, 459, 402), (301, 456, 411), (299, 453, 420), (297, 450, 429), (295, 447, 438), (324, 323, 486, 325), (327, 326, 485, 328), (330, 329, 484, 331), (333, 332, 483, 334), (318, 482, 337), (317, 481, 340), (316, 480, 343), (315, 479, 346), (314, 478, 349), (445, 241, 446), (311, 279, 274, 285), (295, 438, 437), (167, 166, 190, 537, 191), (553, 579, 536, 191), (554, 578, 537, 190), (555, 577, 538, 189), (556, 576, 539, 188), (557, 575, 540, 187), (558, 574, 541, 186), (559, 573, 542, 185), (548, 572, 543, 184), (549, 583, 544, 183), (550, 582, 545, 182), (551, 581, 546, 180), (552, 580, 547, 181), (559, 215, 561, 573), (558, 213, 562, 574), (557, 211, 563, 575), (556, 209, 564, 576), (555, 207, 565, 577), (554, 205, 566, 578), (553, 203, 567, 579), (552, 201, 568, 580), (551, 199, 569, 581), (550, 197, 570, 582), (549, 195, 571, 583)])
me_beziercurve_015.polygons.foreach_set('use_smooth', [True] * 622)
me_beziercurve_015.polygons.foreach_set('material_index', [0, 0, 0, 0, 0, 0, 0, 0, 0, 0, 0, 0, 0, 0, 0, 0, 0, 0, 0, 0, 0, 0, 0, 0, 0, 0, 0, 0, 0, 0, 0, 0, 0, 0, 0, 0, 0, 0, 0, 0, 0, 0, 0, 0, 0, 0, 0, 0, 0, 0, 0, 0, 0, 0, 0, 0, 0, 0, 0, 0, 1, 1, 1, 1, 1, 1, 1, 1, 1, 1, 0, 0, 0, 0, 0, 0, 0, 0, 0, 0, 0, 0, 0, 0, 0, 0, 0, 0, 0, 0, 0, 0, 0, 0, 0, 0, 0, 0, 0, 0, 0, 0, 0, 0, 0, 0, 0, 0, 0, 0, 0, 0, 0, 0, 0, 0, 0, 0, 0, 0, 0, 0, 0, 0, 0, 0, 0, 0, 0, 0, 0, 0, 0, 0, 0, 0, 0, 0, 0, 0, 0, 0, 0, 0, 0, 0, 0, 0, 0, 0, 0, 0, 0, 0, 1, 1, 1, 1, 1, 1, 1, 1, 1, 1, 1, 1, 1, 1, 1, 1, 1, 0, 1, 0, 1, 1, 1, 1, 1, 1, 1, 0, 0, 0, 0, 0, 0, 0, 0, 0, 0, 0, 0, 0, 0, 0, 0, 0, 0, 0, 0, 0, 0, 0, 0, 0, 0, 1, 0, 0, 0, 0, 0, 0, 0, 0, 0, 0, 0, 0, 0, 0, 0, 0, 0, 0, 0, 0, 0, 0, 0, 0, 0, 0, 0, 0, 0, 0, 0, 0, 0, 0, 0, 0, 0, 0, 0, 0, 0, 0, 0, 0, 0, 0, 0, 0, 0, 0, 0, 0, 0, 0, 0, 0, 0, 0, 0, 0, 0, 0, 0, 0, 0, 0, 0, 0, 0, 0, 0, 1, 0, 0, 0, 0, 0, 0, 0, 0, 0, 0, 0, 0, 0, 0, 0, 0, 0, 0, 0, 0, 0, 0, 0, 0, 0, 0, 0, 0, 0, 0, 1, 0, 0, 0, 0, 0, 0, 0, 0, 0, 0, 1, 0, 0, 0, 0, 0, 0, 0, 0, 0, 0, 0, 1, 0, 0, 0, 0, 0, 0, 0, 0, 0, 0, 0, 1, 0, 0, 0, 0, 0, 0, 0, 0, 0, 0, 1, 0, 0, 0, 0, 0, 0, 0, 0, 0, 1, 0, 0, 0, 0, 0, 0, 0, 0, 0, 0, 1, 0, 0, 0, 0, 0, 0, 0, 0, 1, 0, 0, 0, 0, 0, 0, 0, 0, 0, 1, 0, 0, 0, 0, 0, 0, 0, 0, 0, 0, 1, 0, 0, 0, 0, 0, 0, 0, 0, 0, 0, 0, 0, 0, 0, 0, 0, 0, 0, 0, 0, 0, 0, 0, 0, 0, 0, 0, 0, 0, 0, 0, 0, 0, 0, 0, 0, 0, 0, 0, 0, 1, 1, 1, 1, 1, 1, 1, 1, 1, 1, 1, 1, 1, 1, 1, 1, 1, 1, 1, 1, 1, 1, 1, 1, 1, 1, 1, 1, 1, 1, 1, 1, 1, 1, 1, 1, 1, 1, 1, 1, 1, 1, 1, 1, 1, 1, 1, 1, 1, 1, 1, 1, 1, 1, 1, 1, 1, 1, 1, 1, 1, 1, 1, 1, 1, 1, 1, 1, 1, 1, 1, 1, 1, 0, 0, 0, 0, 0, 0, 0, 0, 0, 0, 0, 0, 0, 0, 0, 0, 0, 0, 0, 0, 0, 0, 0, 0, 0, 0, 0, 0, 0, 0, 0, 0, 0, 0, 0, 0, 0, 0, 0, 0, 0, 0, 0, 0, 0, 0, 0, 0, 0, 0, 0, 0, 0, 0, 0, 0, 0, 0, 0, 0, 0, 0, 0, 0, 0, 0, 0, 0, 0, 0, 0, 0, 0, 0, 0, 0, 0, 1, 1, 1, 1, 1, 1, 1, 1, 1, 1, 1, 1, 1, 1, 1, 1, 1, 1, 1, 1, 1, 1, 1, 1])
_uv = me_beziercurve_015.uv_layers.new(name='UVMap')
_uv.uv.foreach_set('vector', [0.0, 1.0, 0.08333, 1.0, 0.08333, 0.9167, 0.0, 0.9167, 0.0, 0.08333, 0.08333, 0.08333, 0.08333, 0.0, 0.0, 0.0, 0.0, 0.1667, 0.08333, 0.1667, 0.08333, 0.08333, 0.0, 0.08333, 0.0, 0.25, 0.08333, 0.25, 0.08333, 0.1667, 0.0, 0.1667, 0.0, 0.3333, 0.08333, 0.3333, 0.08333, 0.25, 0.0, 0.25, 0.0, 0.4167, 0.08333, 0.4167, 0.08333, 0.3333, 0.0, 0.3333, 0.0, 0.5, 0.08333, 0.5, 0.08333, 0.4167, 0.0, 0.4167, 0.0, 0.5833, 0.08333, 0.5833, 0.08333, 0.5, 0.0, 0.5, 0.0, 0.6667, 0.08333, 0.6667, 0.08333, 0.5833, 0.0, 0.5833, 0.0, 0.75, 0.08333, 0.75, 0.08333, 0.6667, 0.0, 0.6667, 0.0, 0.8333, 0.08333, 0.8333, 0.08333, 0.75, 0.0, 0.75, 0.0, 0.9167, 0.08333, 0.9167, 0.08333, 0.8333, 0.0, 0.8333, 0.08333, 1.0, 0.1667, 1.0, 0.1667, 0.9167, 0.08333, 0.9167, 0.08333, 0.08333, 0.1667, 0.08333, 0.1667, 0.0, 0.08333, 0.0, 0.08333, 0.1667, 0.1667, 0.1667, 0.1667, 0.08333, 0.08333, 0.08333, 0.08333, 0.25, 0.1667, 0.25, 0.1667, 0.1667, 0.08333, 0.1667, 0.08333, 0.3333, 0.1667, 0.3333, 0.1667, 0.25, 0.08333, 0.25, 0.08333, 0.4167, 0.1667, 0.4167, 0.1667, 0.3333, 0.08333, 0.3333, 0.08333, 0.5, 0.1667, 0.5, 0.1667, 0.4167, 0.08333, 0.4167, 0.08333, 0.5833, 0.1667, 0.5833, 0.1667, 0.5, 0.08333, 0.5, 0.08333, 0.6667, 0.1667, 0.6667, 0.1667, 0.5833, 0.08333, 0.5833, 0.08333, 0.75, 0.1667, 0.75, 0.1667, 0.6667, 0.08333, 0.6667, 0.08333, 0.8333, 0.1667, 0.8333, 0.1667, 0.75, 0.08333, 0.75, 0.08333, 0.9167, 0.1667, 0.9167, 0.1667, 0.8333, 0.08333, 0.8333, 0.1667, 1.0, 0.25, 1.0, 0.25, 0.9167, 0.1667, 0.9167, 0.1667, 0.08333, 0.25, 0.08333, 0.25, 0.0, 0.1667, 0.0, 0.1667, 0.1667, 0.25, 0.1667, 0.25, 0.08333, 0.1667, 0.08333, 0.1667, 0.25, 0.25, 0.25, 0.25, 0.1667, 0.1667, 0.1667, 0.1667, 0.3333, 0.25, 0.3333, 0.25, 0.25, 0.1667, 0.25, 0.1667, 0.4167, 0.25, 0.4167, 0.25, 0.3333, 0.1667, 0.3333, 0.1667, 0.5, 0.25, 0.5, 0.25, 0.4167, 0.1667, 0.4167, 0.1667, 0.5833, 0.25, 0.5833, 0.25, 0.5, 0.1667, 0.5, 0.1667, 0.6667, 0.25, 0.6667, 0.25, 0.5833, 0.1667, 0.5833, 0.1667, 0.75, 0.25, 0.75, 0.25, 0.6667, 0.1667, 0.6667, 0.1667, 0.8333, 0.25, 0.8333, 0.25, 0.75, 0.1667, 0.75, 0.1667, 0.9167, 0.25, 0.9167, 0.25, 0.8333, 0.1667, 0.8333, 0.25, 1.0, 0.3333, 1.0, 0.3333, 0.9167, 0.25, 0.9167, 0.25, 0.08333, 0.3333, 0.08333, 0.3333, 0.0, 0.25, 0.0, 0.25, 0.1667, 0.3333, 0.1667, 0.3333, 0.08333, 0.25, 0.08333, 0.25, 0.25, 0.3333, 0.25, 0.3333, 0.1667, 0.25, 0.1667, 0.25, 0.3333, 0.3333, 0.3333, 0.3333, 0.25, 0.25, 0.25, 0.25, 0.4167, 0.3333, 0.4167, 0.3333, 0.3333, 0.25, 0.3333, 0.25, 0.5, 0.3333, 0.5, 0.3333, 0.4167, 0.25, 0.4167, 0.25, 0.5833, 0.3333, 0.5833, 0.3333, 0.5, 0.25, 0.5, 0.25, 0.6667, 0.3333, 0.6667, 0.3333, 0.5833, 0.25, 0.5833, 0.25, 0.75, 0.3333, 0.75, 0.3333, 0.6667, 0.25, 0.6667, 0.25, 0.8333, 0.3333, 0.8333, 0.3333, 0.75, 0.25, 0.75, 0.25, 0.9167, 0.3333, 0.9167, 0.3333, 0.8333, 0.25, 0.8333, 0.3333, 1.0, 0.4167, 1.0, 0.4167, 0.9167, 0.3333, 0.9167, 0.3333, 0.08333, 0.4167, 0.08333, 0.4167, 0.0, 0.3333, 0.0, 0.3333, 0.1667, 0.4167, 0.1667, 0.4167, 0.08333, 0.3333, 0.08333, 0.3333, 0.25, 0.4167, 0.25, 0.4167, 0.1667, 0.3333, 0.1667, 0.3333, 0.3333, 0.4167, 0.3333, 0.4167, 0.25, 0.3333, 0.25, 0.3333, 0.4167, 0.4167, 0.4167, 0.4167, 0.3333, 0.3333, 0.3333, 0.3333, 0.5, 0.4167, 0.5, 0.4167, 0.4167, 0.3333, 0.4167, 0.3333, 0.5833, 0.4167, 0.5833, 0.4167, 0.5, 0.3333, 0.5, 0.3333, 0.6667, 0.4167, 0.6667, 0.4167, 0.5833, 0.3333, 0.5833, 0.3333, 0.75, 0.4167, 0.75, 0.4167, 0.6667, 0.3333, 0.6667, 0.3333, 0.8333, 0.4167, 0.8333, 0.4167, 0.75, 0.3333, 0.75, 0.3333, 0.9167, 0.4167, 0.9167, 0.4167, 0.8333, 0.3333, 0.8333, 0.8687, 0.5998, 0.8704, 0.3979, 0.9798, 0.3715, 0.9798, 0.505, 0.9798, 0.6385, 0.5827, 0.3224, 0.6504, 0.4402, 0.5966, 0.4942, 0.5526, 0.4161, 0.5085, 0.338, 1.094, 0.3236, 1.096, 0.1878, 1.168, 0.1649, 1.168, 0.2546, 1.168, 0.3442, 0.7655, 0.7742, 0.8687, 0.5998, 0.9798, 0.6385, 0.9143, 0.7535, 0.8487, 0.8685, 1.096, 0.1878, 1.028, 0.06996, 1.08, 0.008728, 1.124, 0.08686, 1.168, 0.1649, 0.5883, 0.8746, 0.7655, 0.7742, 0.8487, 0.8685, 0.735, 0.9343, 0.6211, 0.9999, 1.028, 0.06996, 0.9096, 0.001957, 0.9269, -0.08264, 1.003, -0.037, 1.08, 0.008728, 0.3846, 0.8741, 0.5883, 0.8746, 0.6211, 0.9999, 0.4897, 0.9987, 0.3584, 0.9971, 0.9096, 0.001957, 0.7726, 0.001747, 0.75, -0.08437, 0.8385, -0.08364, 0.9269, -0.08264, 0.2089, 0.7729, 0.3846, 0.8741, 0.3584, 0.9971, 0.2447, 0.9292, 0.1311, 0.8611, 0.5417, 1.0, 0.5833, 1.0, 0.5833, 0.9167, 0.5417, 0.9167, 0.5417, 0.08333, 0.5833, 0.08333, 0.5833, 0.0, 0.5417, 0.0, 0.5417, 0.1667, 0.5833, 0.1667, 0.5833, 0.08333, 0.5417, 0.08333, 0.5417, 0.25, 0.5833, 0.25, 0.5833, 0.1667, 0.5417, 0.1667, 0.5417, 0.3333, 0.5833, 0.3333, 0.5833, 0.25, 0.5417, 0.25, 0.5417, 0.4167, 0.5833, 0.4167, 0.5833, 0.3333, 0.5417, 0.3333, 0.5417, 0.5, 0.5833, 0.5, 0.5833, 0.4167, 0.5417, 0.4167, 0.5417, 0.5833, 0.5833, 0.5833, 0.5833, 0.5, 0.5417, 0.5, 0.5417, 0.6667, 0.5833, 0.6667, 0.5833, 0.5833, 0.5417, 0.5833, 0.5417, 0.75, 0.5833, 0.75, 0.5833, 0.6667, 0.5417, 0.6667, 0.5417, 0.8333, 0.5833, 0.8333, 0.5833, 0.75, 0.5417, 0.75, 0.5417, 0.9167, 0.5833, 0.9167, 0.5833, 0.8333, 0.5417, 0.8333, 0.5833, 1.0, 0.6667, 1.0, 0.6667, 0.9167, 0.5833, 0.9167, 0.5833, 0.08333, 0.6667, 0.08333, 0.6667, 0.0, 0.5833, 0.0, 0.5833, 0.1667, 0.6667, 0.1667, 0.6667, 0.08333, 0.5833, 0.08333, 0.5833, 0.25, 0.6667, 0.25, 0.6667, 0.1667, 0.5833, 0.1667, 0.5833, 0.3333, 0.6667, 0.3333, 0.6667, 0.25, 0.5833, 0.25, 0.5833, 0.4167, 0.6667, 0.4167, 0.6667, 0.3333, 0.5833, 0.3333, 0.5833, 0.5, 0.6667, 0.5, 0.6667, 0.4167, 0.5833, 0.4167, 0.5833, 0.5833, 0.6667, 0.5833, 0.6667, 0.5, 0.5833, 0.5, 0.5833, 0.6667, 0.6667, 0.6667, 0.6667, 0.5833, 0.5833, 0.5833, 0.5833, 0.75, 0.6667, 0.75, 0.6667, 0.6667, 0.5833, 0.6667, 0.5833, 0.8333, 0.6667, 0.8333, 0.6667, 0.75, 0.5833, 0.75, 0.5833, 0.9167, 0.6667, 0.9167, 0.6667, 0.8333, 0.5833, 0.8333, 0.6667, 1.0, 0.75, 1.0, 0.75, 0.9167, 0.6667, 0.9167, 0.6667, 0.08333, 0.75, 0.08333, 0.75, 0.0, 0.6667, 0.0, 0.6667, 0.1667, 0.75, 0.1667, 0.75, 0.08333, 0.6667, 0.08333, 0.6667, 0.25, 0.75, 0.25, 0.75, 0.1667, 0.6667, 0.1667, 0.6667, 0.3333, 0.75, 0.3333, 0.75, 0.25, 0.6667, 0.25, 0.6667, 0.4167, 0.75, 0.4167, 0.75, 0.3333, 0.6667, 0.3333, 0.6667, 0.5, 0.75, 0.5, 0.75, 0.4167, 0.6667, 0.4167, 0.6667, 0.5833, 0.75, 0.5833, 0.75, 0.5, 0.6667, 0.5, 0.6667, 0.6667, 0.75, 0.6667, 0.75, 0.5833, 0.6667, 0.5833, 0.6667, 0.75, 0.75, 0.75, 0.75, 0.6667, 0.6667, 0.6667, 0.6667, 0.8333, 0.75, 0.8333, 0.75, 0.75, 0.6667, 0.75, 0.6667, 0.9167, 0.75, 0.9167, 0.75, 0.8333, 0.6667, 0.8333, 0.75, 1.0, 0.8333, 1.0, 0.8333, 0.9167, 0.75, 0.9167, 0.75, 0.08333, 0.8333, 0.08333, 0.8333, 0.0, 0.75, 0.0, 0.75, 0.1667, 0.8333, 0.1667, 0.8333, 0.08333, 0.75, 0.08333, 0.75, 0.25, 0.8333, 0.25, 0.8333, 0.1667, 0.75, 0.1667, 0.75, 0.3333, 0.8333, 0.3333, 0.8333, 0.25, 0.75, 0.25, 0.75, 0.4167, 0.8333, 0.4167, 0.8333, 0.3333, 0.75, 0.3333, 0.75, 0.5, 0.8333, 0.5, 0.8333, 0.4167, 0.75, 0.4167, 0.75, 0.5833, 0.8333, 0.5833, 0.8333, 0.5, 0.75, 0.5, 0.75, 0.6667, 0.8333, 0.6667, 0.8333, 0.5833, 0.75, 0.5833, 0.75, 0.75, 0.8333, 0.75, 0.8333, 0.6667, 0.75, 0.6667, 0.75, 0.8333, 0.8333, 0.8333, 0.8333, 0.75, 0.75, 0.75, 0.75, 0.9167, 0.8333, 0.9167, 0.8333, 0.8333, 0.75, 0.8333, 0.8333, 1.0, 0.9167, 1.0, 0.9167, 0.9167, 0.8333, 0.9167, 0.8333, 0.08333, 0.9167, 0.08333, 0.9167, 0.0, 0.8333, 0.0, 0.8333, 0.1667, 0.9167, 0.1667, 0.9167, 0.08333, 0.8333, 0.08333, 0.8333, 0.25, 0.9167, 0.25, 0.9167, 0.1667, 0.8333, 0.1667, 0.8333, 0.3333, 0.9167, 0.3333, 0.9167, 0.25, 0.8333, 0.25, 0.8333, 0.4167, 0.9167, 0.4167, 0.9167, 0.3333, 0.8333, 0.3333, 0.8333, 0.5, 0.9167, 0.5, 0.9167, 0.4167, 0.8333, 0.4167, 0.8333, 0.5833, 0.9167, 0.5833, 0.9167, 0.5, 0.8333, 0.5, 0.8333, 0.6667, 0.9167, 0.6667, 0.9167, 0.5833, 0.8333, 0.5833, 0.8333, 0.75, 0.9167, 0.75, 0.9167, 0.6667, 0.8333, 0.6667, 0.8333, 0.8333, 0.9167, 0.8333, 0.9167, 0.75, 0.8333, 0.75, 0.8333, 0.9167, 0.9167, 0.9167, 0.9167, 0.8333, 0.8333, 0.8333, 0.9167, 1.0, 1.0, 1.0, 1.0, 0.9167, 0.9167, 0.9167, 0.9167, 0.08333, 1.0, 0.08333, 1.0, 0.0, 0.9167, 0.0, 0.9167, 0.1667, 1.0, 0.1667, 1.0, 0.08333, 0.9167, 0.08333, 0.9167, 0.25, 1.0, 0.25, 1.0, 0.1667, 0.9167, 0.1667, 0.9167, 0.3333, 1.0, 0.3333, 1.0, 0.25, 0.9167, 0.25, 0.9167, 0.4167, 1.0, 0.4167, 1.0, 0.3333, 0.9167, 0.3333, 0.9167, 0.5, 1.0, 0.5, 1.0, 0.4167, 0.9167, 0.4167, 0.9167, 0.5833, 1.0, 0.5833, 1.0, 0.5, 0.9167, 0.5, 0.9167, 0.6667, 1.0, 0.6667, 1.0, 0.5833, 0.9167, 0.5833, 0.9167, 0.75, 1.0, 0.75, 1.0, 0.6667, 0.9167, 0.6667, 0.9167, 0.8333, 1.0, 0.8333, 1.0, 0.75, 0.9167, 0.75, 0.9167, 0.9167, 1.0, 0.9167, 1.0, 0.8333, 0.9167, 0.8333, 0.4167, 0.9167, 0.4583, 0.9167, 0.4583, 0.8333, 0.4167, 0.8333, 0.4167, 0.8333, 0.4583, 0.8333, 0.4583, 0.75, 0.4167, 0.75, 0.4167, 0.75, 0.4583, 0.75, 0.4583, 0.6667, 0.4167, 0.6667, 0.4167, 0.6667, 0.4583, 0.6667, 0.4583, 0.5833, 0.4167, 0.5833, 0.4167, 0.5833, 0.4583, 0.5833, 0.4583, 0.5, 0.4167, 0.5, 0.4167, 0.5, 0.4583, 0.5, 0.4583, 0.4167, 0.4167, 0.4167, 0.4167, 0.4167, 0.4583, 0.4167, 0.4583, 0.3333, 0.4167, 0.3333, 0.4167, 0.3333, 0.4583, 0.3333, 0.4583, 0.25, 0.4167, 0.25, 0.4167, 0.25, 0.4583, 0.25, 0.4583, 0.1667, 0.4167, 0.1667, 0.4167, 0.1667, 0.4583, 0.1667, 0.4583, 0.08333, 0.4167, 0.08333, 0.4167, 0.08333, 0.4583, 0.08333, 0.4583, 0.0, 0.4167, 0.0, 0.4167, 1.0, 0.4583, 1.0, 0.4583, 0.9167, 0.4167, 0.9167, 0.5942, 0.1215, 0.3905, 0.1211, 0.3588, 9.897e-05, 0.4902, 0.001349, 0.6216, 0.002853, 0.7726, 0.001747, 0.6533, 0.06923, 0.5967, 0.004093, 0.6733, -0.04025, 0.75, -0.08437, 0.1084, 0.5978, 0.2089, 0.7729, 0.1311, 0.8611, 0.06565, 0.7447, 0.000127, 0.6285, 0.7699, 0.2228, 0.5942, 0.1215, 0.6216, 0.002853, 0.7352, 0.07085, 0.8488, 0.1389, 0.6533, 0.06923, 0.5838, 0.1865, 0.5085, 0.1587, 0.5525, 0.08141, 0.5967, 0.004093, 0.11, 0.3958, 0.1084, 0.5978, 0.000127, 0.6285, 0.0001775, 0.495, 9.897e-05, 0.3615, 0.9057, 0.5085, 1.025, 0.441, 1.08, 0.4988, 1.003, 0.5432, 0.9264, 0.5873, 0.8704, 0.3979, 0.7699, 0.2228, 0.8488, 0.1389, 0.9143, 0.2553, 0.9798, 0.3715, 0.5838, 0.1865, 0.5827, 0.3224, 0.5085, 0.338, 0.5085, 0.2484, 0.5085, 0.1587, 1.025, 0.441, 1.094, 0.3236, 1.168, 0.3442, 1.124, 0.4215, 1.08, 0.4988, 0.8516, 0.5464, 0.7498, 0.5306, 0.7369, 0.4647, 0.845, 0.4529, 0.5092, 0.8642, 0.5058, 0.7671, 0.565, 0.755, 0.591, 0.8527, 0.1558, 0.5076, 0.2603, 0.4949, 0.2726, 0.5619, 0.1697, 0.6008, 0.845, 0.4529, 0.7369, 0.4647, 0.7163, 0.4013, 0.8159, 0.3647, 0.591, 0.8527, 0.565, 0.755, 0.6257, 0.7413, 0.6697, 0.8246, 0.1697, 0.6008, 0.2726, 0.5619, 0.2926, 0.625, 0.2077, 0.6885, 0.1922, 0.2026, 0.1233, 0.1405, 0.2353, 0.06751, 0.3519, 0.002569, 0.3765, 0.09421, 0.2847, 0.1476, 0.44, 0.0004855, 0.4479, 0.1253, 0.4341, 0.1227, 0.794, 0.7138, 0.9014, 0.7994, 0.821, 0.8789, 0.7377, 0.7755, 0.6319, 0.5142, 0.75, 0.5221, 0.6315, 0.53, 0.8516, 0.5464, 0.9955, 0.5751, 0.9613, 0.6946, 0.8327, 0.6334, 0.8159, 0.3647, 0.9614, 0.3166, 0.9955, 0.4448, 0.845, 0.4529, 0.6923, 0.2221, 0.7949, 0.103, 0.8932, 0.1992, 0.7629, 0.2848, 0.5152, 0.1598, 0.5384, 9.976e-05, 0.6749, 0.03395, 0.6072, 0.1785, 0.3344, 0.196, 0.2537, 0.04423, 0.3957, 0.0004609, 0.421, 0.1648, 0.2012, 0.3263, 0.05529, 0.2562, 0.1363, 0.137, 0.2585, 0.2506, 0.1558, 0.5076, 9.976e-05, 0.5283, 0.007916, 0.3896, 0.1661, 0.413, 0.4224, 0.1205, 0.4282, 0.2452, 0.4341, 0.1227, 0.1139, 0.4668, 0.2389, 0.4589, 0.1147, 0.451, 0.1131, 0.53, 0.2375, 0.5221, 0.1123, 0.5142, 0.3938, 0.5616, 0.5121, 0.5695, 0.3927, 0.5752, 0.3927, 0.4373, 0.5121, 0.4431, 0.3938, 0.451, 0.4957, 0.3778, 0.5037, 0.5004, 0.5117, 0.3799, 0.3639, 0.451, 0.4887, 0.4431, 0.3649, 0.4373, 0.3649, 0.5752, 0.4887, 0.5695, 0.3639, 0.5616, 0.5039, 0.0141, 0.5118, 0.1372, 0.4958, 0.1342, 0.5911, 0.2712, 0.5912, 0.03271, 0.6087, 0.1552, 0.6028, 0.273, 0.4955, 0.8649, 0.5035, 0.9867, 0.5115, 0.8653, 0.3627, 0.4826, 0.3633, 0.4668, 0.1139, 0.4668, 0.1131, 0.4826, 0.2756, 0.4589, 0.3943, 0.4668, 0.1575, 0.4668, 0.5794, 0.2693, 0.5852, 0.3896, 0.5853, 0.1508, 0.5197, 0.2598, 0.5277, 0.382, 0.5278, 0.1401, 0.4558, 0.2496, 0.4638, 0.3735, 0.4639, 0.1282, 0.8678, 0.4373, 0.9865, 0.4431, 0.868, 0.451, 0.5115, 0.8653, 0.5035, 0.9867, 0.4955, 0.8649, 0.5852, 0.3896, 0.5969, 0.3912, 0.597, 0.153, 0.5853, 0.1508, 0.3949, 0.53, 0.3943, 0.5458, 0.1575, 0.5458, 0.1583, 0.53, 0.4106, 0.3665, 0.4222, 0.368, 0.4224, 0.1205, 0.4107, 0.1183, 0.5118, 0.1372, 0.5358, 0.02091, 0.5357, 0.2623, 0.5197, 0.2598, 0.4798, 0.1312, 0.4958, 0.1342, 0.4957, 0.3778, 0.4797, 0.3756, 0.8619, 0.5142, 0.9869, 0.5063, 0.8619, 0.4984, 0.4637, 0.6188, 0.4556, 0.741, 0.4477, 0.6175, 0.4224, 0.1205, 0.4341, 0.1227, 0.4339, 0.3696, 0.4222, 0.368, 0.7687, 0.5082, 0.9057, 0.5085, 0.9264, 0.5873, 0.8379, 0.5866, 0.7495, 0.5856, 0.4104, 0.6146, 0.4045, 0.7384, 0.3987, 0.6137, 0.1139, 0.5458, 0.1147, 0.5616, 0.3639, 0.5616, 0.3633, 0.5458, 0.6124, 0.53, 0.7371, 0.5221, 0.612, 0.5142, 0.1131, 0.4826, 0.1123, 0.4984, 0.3622, 0.4984, 0.3627, 0.4826, 0.6127, 0.4668, 0.7375, 0.4589, 0.613, 0.451, 0.4107, 0.1183, 0.399, 0.1161, 0.3989, 0.3649, 0.4106, 0.3665, 0.4478, 0.3714, 0.4558, 0.2496, 0.4479, 0.1253, 0.4221, 0.6155, 0.4279, 0.7396, 0.4338, 0.6165, 0.4558, 0.2496, 0.4478, 0.3714, 0.4638, 0.3735, 0.5117, 0.3799, 0.5197, 0.2598, 0.5118, 0.1372, 0.5197, 0.2598, 0.5117, 0.3799, 0.5277, 0.382, 0.5735, 0.3881, 0.5794, 0.2693, 0.5736, 0.1487, 0.5794, 0.2693, 0.5735, 0.3881, 0.5852, 0.3896, 0.3938, 0.451, 0.2756, 0.4589, 0.1567, 0.451, 0.2756, 0.4589, 0.3938, 0.451, 0.3943, 0.4668, 0.3955, 0.5142, 0.2769, 0.5221, 0.1591, 0.5142, 0.2769, 0.5221, 0.3955, 0.5142, 0.3949, 0.53, 0.6086, 0.3927, 0.6028, 0.273, 0.6087, 0.1552, 0.4048, 0.2415, 0.3989, 0.3649, 0.399, 0.1161, 0.5517, 0.2649, 0.5518, 0.02432, 0.5678, 0.02772, 0.5677, 0.2674, 0.5117, 0.3799, 0.5197, 0.2598, 0.5197, 0.5021, 0.6084, 0.8678, 0.6026, 0.7487, 0.6085, 0.6302, 0.8683, 0.5142, 0.75, 0.5221, 0.6319, 0.5142, 0.868, 0.451, 0.7495, 0.4589, 0.6309, 0.451, 0.5733, 0.8669, 0.5792, 0.7475, 0.5734, 0.6275, 0.5115, 0.8653, 0.5196, 0.7444, 0.5116, 0.6226, 0.4476, 0.8637, 0.4556, 0.741, 0.4477, 0.6175, 0.5595, 0.8665, 0.5674, 0.9866, 0.5733, 0.8669, 0.4797, 0.3756, 0.4638, 0.3735, 0.4639, 0.1282, 0.4798, 0.1312, 0.8622, 0.451, 0.9868, 0.4431, 0.8624, 0.4373, 0.3943, 0.4668, 0.3949, 0.4826, 0.1583, 0.4826, 0.1575, 0.4668, 0.5676, 0.5071, 0.5675, 0.7469, 0.5515, 0.746, 0.5516, 0.5055, 0.5355, 0.7452, 0.5355, 0.9866, 0.5115, 0.8653, 0.5196, 0.7444, 0.4045, 0.7384, 0.3986, 0.8624, 0.3987, 0.6137, 0.5909, 0.7481, 0.5908, 0.9865, 0.5791, 0.9866, 0.5792, 0.7475, 0.5355, 0.7452, 0.5356, 0.5038, 0.5516, 0.5055, 0.5515, 0.746, 0.4556, 0.741, 0.4476, 0.8637, 0.4477, 0.6175, 0.3633, 0.5458, 0.3627, 0.53, 0.1131, 0.53, 0.1139, 0.5458, 0.7371, 0.5221, 0.8619, 0.5142, 0.612, 0.5142, 0.5196, 0.7444, 0.5115, 0.8653, 0.5116, 0.6226, 0.4397, 0.4936, 0.4477, 0.6175, 0.4338, 0.6165, 0.4337, 0.8633, 0.4395, 0.9868, 0.4476, 0.8637, 0.4636, 0.8641, 0.4556, 0.741, 0.4637, 0.6188, 0.7375, 0.4589, 0.8622, 0.451, 0.613, 0.451, 0.4638, 0.3735, 0.4558, 0.2496, 0.4639, 0.1282, 0.4956, 0.6213, 0.4797, 0.6201, 0.4797, 0.3756, 0.4957, 0.3778, 0.4887, 0.5695, 0.6137, 0.5752, 0.613, 0.5616, 0.4103, 0.8627, 0.4045, 0.7384, 0.4104, 0.6146, 0.4279, 0.7396, 0.4337, 0.8633, 0.4338, 0.6165, 0.4106, 0.3665, 0.4048, 0.2415, 0.4107, 0.1183, 0.4338, 0.6165, 0.4221, 0.6155, 0.4222, 0.368, 0.4339, 0.3696, 0.4869, 0.5063, 0.612, 0.5142, 0.612, 0.4984, 0.862, 0.53, 0.7371, 0.5221, 0.6124, 0.53, 0.3627, 0.53, 0.2375, 0.5221, 0.1131, 0.53, 0.613, 0.5616, 0.6127, 0.5458, 0.3633, 0.5458, 0.3639, 0.5616, 0.4887, 0.4431, 0.613, 0.451, 0.6137, 0.4373, 0.8621, 0.4668, 0.7375, 0.4589, 0.6127, 0.4668, 0.3633, 0.4668, 0.2389, 0.4589, 0.1139, 0.4668, 0.612, 0.4984, 0.6124, 0.4826, 0.3627, 0.4826, 0.3622, 0.4984, 0.4397, 0.4936, 0.4338, 0.6165, 0.4477, 0.6175, 0.422, 0.863, 0.4279, 0.7396, 0.4221, 0.6155, 0.4222, 0.368, 0.4282, 0.2452, 0.4224, 0.1205, 0.3987, 0.6137, 0.4104, 0.6146, 0.4106, 0.3665, 0.3989, 0.3649, 0.5037, 0.5004, 0.4956, 0.6213, 0.5116, 0.6226, 0.4556, 0.741, 0.4636, 0.8641, 0.4637, 0.6188, 0.4477, 0.6175, 0.4637, 0.6188, 0.4638, 0.3735, 0.4478, 0.3714, 0.5676, 0.5071, 0.5596, 0.6264, 0.5734, 0.6275, 0.5196, 0.7444, 0.5275, 0.8657, 0.5276, 0.6239, 0.5116, 0.6226, 0.5276, 0.6239, 0.5277, 0.382, 0.5117, 0.3799, 0.5121, 0.4431, 0.6302, 0.4373, 0.6309, 0.451, 0.5792, 0.7475, 0.585, 0.8672, 0.5851, 0.6284, 0.3905, 0.1211, 0.2133, 0.2214, 0.1312, 0.1315, 0.2449, 0.06569, 0.3588, 9.897e-05, 0.5734, 0.6275, 0.5851, 0.6284, 0.5852, 0.3896, 0.5735, 0.3881, 0.5139, 0.5063, 0.6319, 0.4984, 0.6319, 0.5142, 0.7495, 0.4589, 0.8681, 0.4668, 0.6312, 0.4668, 0.4639, 0.1282, 0.4558, 0.2496, 0.4479, 0.1253, 0.6309, 0.451, 0.6312, 0.4668, 0.3943, 0.4668, 0.3938, 0.451, 0.5121, 0.5695, 0.6309, 0.5616, 0.6302, 0.5752, 0.6084, 0.8678, 0.6142, 0.9865, 0.5908, 0.9865, 0.6085, 0.6302, 0.6027, 0.5109, 0.6086, 0.3927, 0.6144, 0.5121, 0.4797, 0.6201, 0.4956, 0.6213, 0.4955, 0.8649, 0.4796, 0.8645, 0.5909, 0.7481, 0.591, 0.5096, 0.6027, 0.5109, 0.6026, 0.7487, 0.5675, 0.7469, 0.5674, 0.9866, 0.5514, 0.9866, 0.5515, 0.746, 0.6146, 0.03769, 0.6087, 0.1552, 0.5912, 0.03271, 0.5675, 0.7469, 0.5676, 0.5071, 0.5793, 0.5084, 0.5792, 0.7475, 0.5675, 0.7469, 0.5792, 0.7475, 0.5791, 0.9866, 0.5674, 0.9866, 0.5794, 0.2693, 0.5793, 0.5084, 0.5676, 0.5071, 0.5677, 0.2674, 0.75, 0.5221, 0.8682, 0.53, 0.6315, 0.53, 0.5516, 0.5055, 0.5517, 0.2649, 0.5677, 0.2674, 0.5676, 0.5071, 0.2769, 0.5221, 0.3949, 0.53, 0.1583, 0.53, 0.6084, 0.8678, 0.5908, 0.9865, 0.5909, 0.7481, 0.6026, 0.7487, 0.6028, 0.273, 0.6027, 0.5109, 0.591, 0.5096, 0.5911, 0.2712, 0.5139, 0.5063, 0.6319, 0.5142, 0.3955, 0.5142, 0.6309, 0.451, 0.7495, 0.4589, 0.6312, 0.4668, 0.6312, 0.5458, 0.6309, 0.5616, 0.3938, 0.5616, 0.3943, 0.5458, 0.868, 0.5616, 0.8678, 0.5752, 0.6302, 0.5752, 0.6309, 0.5616, 0.5197, 0.5021, 0.5197, 0.2598, 0.5357, 0.2623, 0.5356, 0.5038, 0.4478, 0.3714, 0.4397, 0.4936, 0.4339, 0.3696, 0.5197, 0.2598, 0.5117, 0.3799, 0.5118, 0.1372, 0.8681, 0.5458, 0.9865, 0.5379, 0.9865, 0.5695, 0.868, 0.5616, 0.3938, 0.5616, 0.3927, 0.5752, 0.1552, 0.5752, 0.1567, 0.5616, 0.5357, 0.2623, 0.5358, 0.02091, 0.5518, 0.02432, 0.5517, 0.2649, 0.5082, 0.1555, 0.4565, 0.1696, 0.4188, 0.1054, 0.3811, 0.04114, 0.4186, 0.003168, 0.4634, 0.07933, 0.8682, 0.53, 0.8681, 0.5458, 0.6312, 0.5458, 0.6315, 0.53, 0.6312, 0.5458, 0.3943, 0.5458, 0.3949, 0.53, 0.6315, 0.53, 0.5121, 0.4431, 0.6309, 0.451, 0.3938, 0.451, 0.5734, 0.6275, 0.5792, 0.7475, 0.5851, 0.6284, 0.6315, 0.4826, 0.6319, 0.4984, 0.3955, 0.4984, 0.3949, 0.4826, 0.8683, 0.4984, 0.8683, 0.5142, 0.6319, 0.5142, 0.6319, 0.4984, 0.3622, 0.5142, 0.4869, 0.5063, 0.3622, 0.4984, 0.6028, 0.273, 0.6086, 0.3927, 0.6027, 0.5109, 0.8682, 0.4826, 0.9865, 0.4747, 0.9865, 0.5063, 0.8683, 0.4984, 0.3955, 0.4984, 0.3955, 0.5142, 0.1591, 0.5142, 0.1591, 0.4984, 0.4186, 0.003168, 0.3811, 0.04114, 0.3159, 0.004337, 0.2507, -0.03247, 0.2638, -0.08431, 0.3411, -0.04044, 0.8681, 0.4668, 0.8682, 0.4826, 0.6315, 0.4826, 0.6312, 0.4668, 0.6315, 0.4826, 0.3949, 0.4826, 0.3943, 0.4668, 0.6312, 0.4668, 0.5676, 0.5071, 0.5734, 0.6275, 0.5735, 0.3881, 0.5116, 0.6226, 0.5196, 0.7444, 0.5276, 0.6239, 0.5968, 0.6293, 0.6085, 0.6302, 0.6086, 0.3927, 0.5969, 0.3912, 0.8678, 0.4373, 0.868, 0.451, 0.6309, 0.451, 0.6302, 0.4373, 0.4339, 0.3696, 0.4397, 0.4936, 0.4478, 0.3714, 0.1591, 0.5142, 0.2769, 0.5221, 0.1583, 0.53, 0.5967, 0.8675, 0.5908, 0.9865, 0.6142, 0.9865, 0.6084, 0.8678, 0.6309, 0.5616, 0.6312, 0.5458, 0.8681, 0.5458, 0.868, 0.5616, 0.3927, 0.4373, 0.3938, 0.451, 0.1567, 0.451, 0.1552, 0.4373, 0.2638, -0.08431, 0.2507, -0.03247, 0.1754, -0.03182, 0.1004, -0.03103, 0.08452, -0.08437, 0.1742, -0.0843, 0.585, 0.8672, 0.5967, 0.8675, 0.5968, 0.6293, 0.5851, 0.6284, 0.5968, 0.6293, 0.5969, 0.3912, 0.5852, 0.3896, 0.5851, 0.6284, 0.5037, 0.5004, 0.5116, 0.6226, 0.5117, 0.3799, 0.4477, 0.6175, 0.4556, 0.741, 0.4637, 0.6188, 0.5436, 0.6251, 0.5596, 0.6264, 0.5597, 0.3862, 0.5437, 0.3841, 0.5595, 0.8665, 0.5733, 0.8669, 0.5734, 0.6275, 0.5596, 0.6264, 0.5597, 0.3862, 0.5676, 0.5071, 0.5735, 0.3881, 0.1567, 0.451, 0.2756, 0.4589, 0.1575, 0.4668, 0.5435, 0.8661, 0.5355, 0.9866, 0.5674, 0.9866, 0.5595, 0.8665, 0.6319, 0.4984, 0.6315, 0.4826, 0.8682, 0.4826, 0.8683, 0.4984, 0.5597, 0.3862, 0.5735, 0.3881, 0.5736, 0.1487, 0.5597, 0.1461, 0.08452, -0.08437, 0.1004, -0.03103, 0.03548, 0.006798, -0.02895, 0.04485, -0.07266, 0.00375, 0.005782, -0.04084, 0.5275, 0.8657, 0.5435, 0.8661, 0.5436, 0.6251, 0.5276, 0.6239, 0.5436, 0.6251, 0.5437, 0.3841, 0.5277, 0.382, 0.5276, 0.6239, 0.4397, 0.4936, 0.4477, 0.6175, 0.4478, 0.3714, 0.4797, 0.6201, 0.4956, 0.6213, 0.4957, 0.3778, 0.4797, 0.3756, 0.4955, 0.8649, 0.5115, 0.8653, 0.5116, 0.6226, 0.4956, 0.6213, 0.3955, 0.4984, 0.5139, 0.5063, 0.3955, 0.5142, 0.5736, 0.1487, 0.5794, 0.2693, 0.5853, 0.1508, 0.4796, 0.8645, 0.4715, 0.9867, 0.5035, 0.9867, 0.4955, 0.8649, 0.6085, 0.6302, 0.5968, 0.6293, 0.5967, 0.8675, 0.6084, 0.8678, 0.4957, 0.3778, 0.5117, 0.3799, 0.5118, 0.1372, 0.4958, 0.1342, -0.07266, 0.00375, -0.02895, 0.04485, -0.06632, 0.1093, -0.103, 0.1739, -0.1655, 0.1585, -0.1201, 0.08035, 0.4636, 0.8641, 0.4796, 0.8645, 0.4797, 0.6201, 0.4637, 0.6188, 0.4797, 0.6201, 0.4797, 0.3756, 0.4638, 0.3735, 0.4637, 0.6188, 0.3929, 0.4887, 0.3987, 0.6137, 0.3989, 0.3649, 0.4221, 0.6155, 0.4338, 0.6165, 0.4339, 0.3696, 0.4222, 0.368, 0.4337, 0.8633, 0.4476, 0.8637, 0.4477, 0.6175, 0.4338, 0.6165, 0.5118, 0.1372, 0.5197, 0.2598, 0.5278, 0.1401, 0.422, 0.863, 0.4161, 0.9868, 0.4395, 0.9868, 0.4337, 0.8633, 0.5596, 0.6264, 0.5436, 0.6251, 0.5435, 0.8661, 0.5595, 0.8665, 0.4339, 0.3696, 0.4478, 0.3714, 0.4479, 0.1253, 0.4341, 0.1227, -0.1655, 0.1585, -0.103, 0.1739, -0.1034, 0.2478, -0.103, 0.3217, -0.1668, 0.3388, -0.1679, 0.2486, 0.4103, 0.8627, 0.422, 0.863, 0.4221, 0.6155, 0.4104, 0.6146, 0.4221, 0.6155, 0.4222, 0.368, 0.4106, 0.3665, 0.4104, 0.6146, 0.4869, 0.5063, 0.612, 0.4984, 0.3622, 0.4984, 0.5196, 0.7444, 0.5197, 0.5021, 0.5356, 0.5038, 0.5355, 0.7452, 0.6127, 0.4668, 0.613, 0.451, 0.3639, 0.451, 0.3633, 0.4668, 0.8622, 0.451, 0.8624, 0.4373, 0.6137, 0.4373, 0.613, 0.451, 0.4479, 0.1253, 0.4558, 0.2496, 0.4639, 0.1282, 0.8621, 0.4668, 0.9869, 0.4747, 0.9868, 0.4431, 0.8622, 0.451, 0.4956, 0.6213, 0.4797, 0.6201, 0.4796, 0.8645, 0.4955, 0.8649, 0.3639, 0.451, 0.3649, 0.4373, 0.1161, 0.4373, 0.1147, 0.451, -0.1668, 0.3388, -0.103, 0.3217, -0.06643, 0.3856, -0.02908, 0.4495, -0.07529, 0.4941, -0.1226, 0.4173, 0.862, 0.4826, 0.8621, 0.4668, 0.6127, 0.4668, 0.6124, 0.4826, 0.6127, 0.4668, 0.3633, 0.4668, 0.3627, 0.4826, 0.6124, 0.4826, 0.4887, 0.5695, 0.613, 0.5616, 0.3639, 0.5616, 0.6124, 0.53, 0.612, 0.5142, 0.3622, 0.5142, 0.3627, 0.53, 0.8619, 0.5142, 0.8619, 0.4984, 0.612, 0.4984, 0.612, 0.5142, 0.862, 0.53, 0.9869, 0.5379, 0.9869, 0.5063, 0.8619, 0.5142, 0.4279, 0.7396, 0.422, 0.863, 0.4337, 0.8633, 0.3622, 0.5142, 0.3622, 0.4984, 0.1123, 0.4984, 0.1123, 0.5142, -0.07529, 0.4941, -0.02908, 0.4495, 0.03505, 0.4865, 0.09991, 0.5234, 0.08295, 0.581, 0.003268, 0.5387, 0.4282, 0.2452, 0.4339, 0.3696, 0.4341, 0.1227, 0.8621, 0.5458, 0.862, 0.53, 0.6124, 0.53, 0.6127, 0.5458, 0.6124, 0.53, 0.3627, 0.53, 0.3633, 0.5458, 0.6127, 0.5458, 0.4397, 0.4936, 0.4338, 0.6165, 0.4339, 0.3696, 0.4104, 0.6146, 0.3987, 0.6137, 0.3989, 0.3649, 0.4106, 0.3665, 0.8624, 0.5752, 0.8622, 0.5616, 0.613, 0.5616, 0.6137, 0.5752, 0.4103, 0.8627, 0.4161, 0.9868, 0.3927, 0.9868, 0.3986, 0.8624, 0.7375, 0.4589, 0.8621, 0.4668, 0.8622, 0.451, 0.3649, 0.5752, 0.3639, 0.5616, 0.1147, 0.5616, 0.1161, 0.5752, 0.08295, 0.581, 0.09991, 0.5234, 0.1748, 0.5234, 0.2502, 0.5232, 0.2636, 0.5774, 0.1733, 0.5797, 0.2389, 0.4589, 0.3639, 0.451, 0.1147, 0.451, 0.422, 0.863, 0.4103, 0.8627, 0.4104, 0.6146, 0.4221, 0.6155, 0.4104, 0.6146, 0.4106, 0.3665, 0.4222, 0.368, 0.4221, 0.6155, 0.5037, 0.5004, 0.4956, 0.6213, 0.4957, 0.3778, 0.5037, 0.5004, 0.5116, 0.6226, 0.4956, 0.6213, 0.4637, 0.6188, 0.4477, 0.6175, 0.4478, 0.3714, 0.4638, 0.3735, 0.4476, 0.8637, 0.4337, 0.8633, 0.4338, 0.6165, 0.4477, 0.6175, 0.4636, 0.8641, 0.4715, 0.9867, 0.4395, 0.9868, 0.4476, 0.8637, 0.7371, 0.5221, 0.862, 0.53, 0.8619, 0.5142, 0.4478, 0.3714, 0.4339, 0.3696, 0.4341, 0.1227, 0.4479, 0.1253, 0.2636, 0.5774, 0.2502, 0.5232, 0.3156, 0.4857, 0.3484, 0.4669, 0.3812, 0.4481, 0.4188, 0.4864, 0.3412, 0.5318, 0.2375, 0.5221, 0.3622, 0.5142, 0.1123, 0.5142, 0.4796, 0.8645, 0.4636, 0.8641, 0.4637, 0.6188, 0.4797, 0.6201, 0.4637, 0.6188, 0.4638, 0.3735, 0.4797, 0.3756, 0.4797, 0.6201, 0.5118, 0.1372, 0.5039, 0.0141, 0.5358, 0.02091, 0.5116, 0.6226, 0.5037, 0.5004, 0.5117, 0.3799, 0.5197, 0.5021, 0.5792, 0.7475, 0.5793, 0.5084, 0.591, 0.5096, 0.5909, 0.7481, 0.5115, 0.8653, 0.4955, 0.8649, 0.4956, 0.6213, 0.5116, 0.6226, 0.4045, 0.7384, 0.4103, 0.8627, 0.3986, 0.8624, 0.5117, 0.3799, 0.4957, 0.3778, 0.4958, 0.1342, 0.5118, 0.1372, 0.4222, 0.368, 0.4106, 0.3665, 0.4107, 0.1183, 0.4224, 0.1205, 0.6085, 0.6302, 0.6026, 0.7487, 0.6027, 0.5109, 0.5517, 0.2649, 0.5516, 0.5055, 0.5356, 0.5038, 0.5357, 0.2623, 0.5277, 0.382, 0.5437, 0.3841, 0.5438, 0.1431, 0.5278, 0.1401, 0.5355, 0.9866, 0.5035, 0.9867, 0.5115, 0.8653, 0.4476, 0.8637, 0.4395, 0.9868, 0.4337, 0.8633, 0.4719, 0.007295, 0.4798, 0.1312, 0.4639, 0.1282, 0.8683, 0.4984, 0.9865, 0.5063, 0.8683, 0.5142, 0.4796, 0.8645, 0.4715, 0.9867, 0.4636, 0.8641, 0.4166, -0.004499, 0.4224, 0.1205, 0.4107, 0.1183, 0.422, 0.863, 0.4161, 0.9868, 0.4103, 0.8627, -0.01131, 0.5379, 0.1139, 0.5458, 0.1131, 0.53, 0.8621, 0.5458, 0.9869, 0.5379, 0.862, 0.53, -0.01131, 0.4747, 0.1131, 0.4826, 0.1139, 0.4668, 0.862, 0.4826, 0.9869, 0.4747, 0.8621, 0.4668, 0.4166, -0.004499, 0.4107, 0.1183, 0.4224, 0.1205, 0.4103, 0.8627, 0.4161, 0.9868, 0.422, 0.863, 0.4719, 0.007296, 0.4639, 0.1282, 0.4798, 0.1312, 0.4636, 0.8641, 0.4715, 0.9867, 0.4796, 0.8645, 0.5358, 0.02091, 0.5278, 0.1401, 0.5438, 0.1431, 0.5275, 0.8657, 0.5355, 0.9866, 0.5435, 0.8661, 0.5912, 0.03271, 0.5853, 0.1508, 0.597, 0.153, 0.585, 0.8672, 0.5908, 0.9865, 0.5967, 0.8675, 0.03952, 0.4747, 0.1575, 0.4668, 0.1583, 0.4826, 0.8681, 0.4668, 0.9865, 0.4747, 0.8682, 0.4826, 0.03952, 0.5379, 0.1583, 0.53, 0.1575, 0.5458, 0.5793, 0.5084, 0.5794, 0.2693, 0.5911, 0.2712, 0.591, 0.5096, 0.8682, 0.53, 0.9865, 0.5379, 0.8681, 0.5458, 0.868, 0.5616, 0.9865, 0.5695, 0.8678, 0.5752, 0.8624, 0.5752, 0.9868, 0.5695, 0.8622, 0.5616, 0.4638, 0.3735, 0.4797, 0.3756, 0.4798, 0.1312, 0.4639, 0.1282, 0.2077, 0.6885, 0.08839, 0.7836, 0.02726, 0.663, 0.1697, 0.6008, 0.08723, 0.6188, 0.009709, 0.6429, 0.004472, 0.5113, 9.856e-05, 0.3779, 0.08572, 0.3948, 0.08611, 0.4509, 0.0863, 0.5069, 0.1982, 0.8129, 0.1432, 0.868, 0.07707, 0.7552, 0.009709, 0.6429, 0.08723, 0.6188, 0.1425, 0.7158, 0.388, 0.925, 0.3671, 0.9992, 0.2553, 0.9333, 0.1432, 0.868, 0.1982, 0.8129, 0.2932, 0.8691, 0.6045, 0.9254, 0.6249, 0.9998, 0.4959, 0.9999, 0.3671, 0.9992, 0.388, 0.925, 0.4963, 0.9252, 0.7904, 0.8148, 0.8462, 0.8679, 0.7357, 0.9342, 0.6249, 0.9998, 0.6045, 0.9254, 0.6973, 0.8703, 0.8963, 0.6216, 0.9717, 0.641, 0.9086, 0.7543, 0.8462, 0.8679, 0.7904, 0.8148, 0.8433, 0.7184, 0.8928, 0.398, 0.9717, 0.3791, 0.9712, 0.5102, 0.9717, 0.641, 0.8963, 0.6216, 0.8948, 0.5097, 0.7796, 0.2055, 0.8446, 0.1472, 0.9089, 0.2632, 0.9717, 0.3791, 0.8928, 0.398, 0.8364, 0.3013, 0.5905, 0.09522, 0.6186, 0.006768, 0.7335, 0.07491, 0.8446, 0.1472, 0.7796, 0.2055, 0.6852, 0.1497, 0.3765, 0.09421, 0.3519, 0.002569, 0.4858, 9.856e-05, 0.6186, 0.006768, 0.5905, 0.09522, 0.4837, 0.09401, 0.3397, 0.8182, 0.4217, 0.8508, 0.4005, 0.9903, 0.2839, 0.9525, 0.5092, 0.8642, 0.591, 0.8527, 0.6289, 0.9792, 0.519, 0.9999, 0.421, 0.1648, 0.4413, 0.2739, 0.3834, 0.2869, 0.3344, 0.196, 0.6697, 0.8246, 0.7377, 0.7755, 0.821, 0.8789, 0.7296, 0.9387, 0.08572, 0.3948, 9.856e-05, 0.3779, 0.05924, 0.2581, 0.1233, 0.1405, 0.1922, 0.2026, 0.1393, 0.2976, 0.1124, 0.3462, 0.794, 0.7138, 0.8327, 0.6334, 0.9613, 0.6946, 0.9014, 0.7994, 0.3397, 0.8182, 0.2839, 0.9525, 0.1765, 0.8815, 0.2655, 0.7613, 0.8516, 0.5464, 0.845, 0.4529, 0.9955, 0.4448, 0.9955, 0.5751, 0.8159, 0.3647, 0.7629, 0.2848, 0.8932, 0.1992, 0.9614, 0.3166, 0.6923, 0.2221, 0.6072, 0.1785, 0.6749, 0.03395, 0.7949, 0.103, 0.5152, 0.1598, 0.421, 0.1648, 0.3957, 0.0004609, 0.5384, 9.976e-05, 0.6697, 0.8246, 0.7296, 0.9387, 0.6289, 0.9792, 0.591, 0.8527, 0.3344, 0.196, 0.2585, 0.2506, 0.1363, 0.137, 0.2537, 0.04423, 0.2012, 0.3263, 0.1661, 0.413, 0.007916, 0.3896, 0.05529, 0.2562, 0.1558, 0.5076, 0.1697, 0.6008, 0.02726, 0.663, 9.976e-05, 0.5283, 0.2077, 0.6885, 0.2655, 0.7613, 0.1765, 0.8815, 0.08839, 0.7836, 0.5092, 0.8642, 0.519, 0.9999, 0.4005, 0.9903, 0.4217, 0.8508, 0.5152, 0.1598, 0.4998, 0.263, 0.4413, 0.2739, 0.421, 0.1648, 0.2547, 0.2602, 0.3262, 0.3418, 0.2831, 0.3943, 0.1982, 0.3354, 0.3298, 0.2011, 0.2679, 0.06139, 0.3918, 0.01404, 0.4152, 0.1649, 0.1661, 0.413, 0.2741, 0.434, 0.2603, 0.4949, 0.1558, 0.5076, 0.3397, 0.8182, 0.3835, 0.7247, 0.4435, 0.7477, 0.4217, 0.8508, 0.6697, 0.8246, 0.6257, 0.7413, 0.6712, 0.6992, 0.7377, 0.7755, 0.5077, 0.1505, 0.5216, 9.964e-05, 0.6448, 0.02109, 0.5955, 0.1611, 0.4152, 0.1649, 0.4376, 0.2723, 0.3749, 0.2966, 0.3298, 0.2011, 0.2077, 0.6885, 0.2926, 0.625, 0.335, 0.6778, 0.2655, 0.7613, 0.679, 0.1915, 0.7565, 0.06929, 0.8455, 0.1415, 0.7453, 0.2408, 0.5955, 0.1611, 0.5653, 0.2654, 0.5024, 0.2562, 0.5077, 0.1505, 0.3344, 0.196, 0.3834, 0.2869, 0.3363, 0.3292, 0.2585, 0.2506, 0.8007, 0.3037, 0.916, 0.2278, 0.9682, 0.3268, 0.8367, 0.3797, 0.7453, 0.2408, 0.673, 0.3171, 0.6281, 0.2787, 0.679, 0.1915, 0.8558, 0.4612, 0.9999, 0.4382, 0.9999, 0.5613, 0.8507, 0.5505, 0.8367, 0.3797, 0.7375, 0.4151, 0.7184, 0.3576, 0.8007, 0.3037, 0.8251, 0.6359, 0.9694, 0.684, 0.9033, 0.7978, 0.7741, 0.7149, 0.8507, 0.5505, 0.7431, 0.5369, 0.7546, 0.4735, 0.8558, 0.4612, 0.7062, 0.7784, 0.8092, 0.8921, 0.6917, 0.9593, 0.6218, 0.8232, 0.7741, 0.7149, 0.6843, 0.6508, 0.7261, 0.5986, 0.8251, 0.6359, 0.5301, 0.8448, 0.5598, 0.9932, 0.4236, 0.9931, 0.4351, 0.842, 0.6218, 0.8232, 0.576, 0.7245, 0.6365, 0.6978, 0.7062, 0.7784, 0.7629, 0.2848, 0.6739, 0.3497, 0.6242, 0.3035, 0.6923, 0.2221, 0.3458, 0.8142, 0.2913, 0.9552, 0.1709, 0.8862, 0.2662, 0.7639, 0.4351, 0.842, 0.4471, 0.7364, 0.5104, 0.744, 0.5301, 0.8448, 0.7377, 0.7755, 0.6712, 0.6992, 0.7152, 0.6556, 0.794, 0.7138, 0.1982, 0.3354, 0.07447, 0.2481, 0.1588, 0.1413, 0.2547, 0.2602, 0.2054, 0.6948, 0.0717, 0.7817, 0.01491, 0.6484, 0.1656, 0.61, 0.2662, 0.7639, 0.3345, 0.6819, 0.3813, 0.7207, 0.3458, 0.8142, 0.2655, 0.7613, 0.335, 0.6778, 0.3835, 0.7247, 0.3397, 0.8182, 0.5082, 0.3323, 0.4566, 0.3185, 0.4565, 0.244, 0.4565, 0.1696, 0.5082, 0.1555, 0.5082, 0.2439, 0.1516, 0.5161, 9.964e-05, 0.5093, 0.0193, 0.3727, 0.1625, 0.4233, 0.1656, 0.61, 0.2679, 0.5795, 0.2891, 0.6412, 0.2054, 0.6948, 0.4188, 0.4864, 0.3812, 0.4481, 0.4002, 0.4157, 0.419, 0.3833, 0.4566, 0.3185, 0.5082, 0.3323, 0.4635, 0.4092, 0.4217, 0.8508, 0.4435, 0.7477, 0.5058, 0.7671, 0.5092, 0.8642, 0.1982, 0.3354, 0.2831, 0.3943, 0.2648, 0.455, 0.1625, 0.4233, 0.1625, 0.4233, 0.2648, 0.455, 0.251, 0.5209, 0.1516, 0.5161, 0.2585, 0.2506, 0.3363, 0.3292, 0.2941, 0.3711, 0.2012, 0.3263, 0.8159, 0.3647, 0.7163, 0.4013, 0.6739, 0.3497, 0.7629, 0.2848, 0.8327, 0.6334, 0.7355, 0.5935, 0.7498, 0.5306, 0.8516, 0.5464, 0.6072, 0.1785, 0.5646, 0.2802, 0.4998, 0.263, 0.5152, 0.1598, 0.2012, 0.3263, 0.2941, 0.3711, 0.2741, 0.434, 0.1661, 0.413, 0.794, 0.7138, 0.7152, 0.6556, 0.7355, 0.5935, 0.8327, 0.6334, 0.6923, 0.2221, 0.6242, 0.3035, 0.5646, 0.2802, 0.6072, 0.1785, 0.6504, 0.4402, 0.7687, 0.5082, 0.7495, 0.5856, 0.673, 0.5399, 0.5966, 0.4942, 0.6319, 0.5142, 0.6315, 0.53, 0.3949, 0.53, 0.3955, 0.5142, 0.4477, 0.6175, 0.4397, 0.4936, 0.4478, 0.3714, 0.3987, 0.6137, 0.3929, 0.4887, 0.3989, 0.3649, 0.612, 0.5142, 0.4869, 0.5063, 0.3622, 0.5142, 0.613, 0.451, 0.4887, 0.4431, 0.3639, 0.451, 0.4338, 0.6165, 0.4397, 0.4936, 0.4339, 0.3696, 0.4956, 0.6213, 0.5037, 0.5004, 0.4957, 0.3778, 0.5596, 0.6264, 0.5676, 0.5071, 0.5597, 0.3862, 0.6085, 0.6302, 0.6144, 0.5121, 0.6086, 0.3927, 0.6319, 0.4984, 0.5139, 0.5063, 0.3955, 0.4984, 0.6309, 0.5616, 0.5121, 0.5695, 0.3938, 0.5616, 0.4107, 0.1183, 0.4048, 0.2415, 0.399, 0.1161, 0.4639, 0.1282, 0.4479, 0.1253, 0.44, 0.0004855, 0.4719, 0.007295, 0.4107, 0.1183, 0.399, 0.1161, 0.3932, -0.009484, 0.4166, -0.004499, 0.1131, 0.53, 0.1123, 0.5142, -0.01313, 0.5063, -0.01131, 0.5379, 0.1139, 0.4668, 0.1147, 0.451, -0.009484, 0.4431, -0.01131, 0.4747, 0.4224, 0.1205, 0.4341, 0.1227, 0.44, 0.0004861, 0.4166, -0.004499, 0.4798, 0.1312, 0.4958, 0.1342, 0.5039, 0.01411, 0.4719, 0.007296, 0.5438, 0.1431, 0.5597, 0.1461, 0.5678, 0.02772, 0.5358, 0.02091, 0.597, 0.153, 0.6087, 0.1552, 0.6146, 0.03769, 0.5912, 0.03271, 0.1583, 0.4826, 0.1591, 0.4984, 0.04134, 0.5063, 0.03952, 0.4747, 0.1575, 0.5458, 0.1567, 0.5616, 0.03769, 0.5695, 0.03952, 0.5379, 0.5677, 0.2674, 0.5678, 0.02772, 0.5795, 0.03022, 0.5794, 0.2693, -0.009484, 0.5695, 0.1161, 0.5752, 0.1147, 0.5616, -0.01313, 0.5063, 0.1123, 0.5142, 0.1123, 0.4984, -0.009484, 0.4431, 0.1147, 0.451, 0.1161, 0.4373, 0.44, 0.0004861, 0.4341, 0.1227, 0.4479, 0.1253, 0.5039, 0.01411, 0.4958, 0.1342, 0.5118, 0.1372, 0.5678, 0.02772, 0.5597, 0.1461, 0.5736, 0.1487, 0.03769, 0.4431, 0.1552, 0.4373, 0.1567, 0.451, 0.04134, 0.5063, 0.1591, 0.4984, 0.1591, 0.5142, 0.03769, 0.5695, 0.1567, 0.5616, 0.1552, 0.5752, 0.4556, 0.741, 0.4636, 0.8641, 0.4476, 0.8637, 0.5355, 0.7452, 0.5515, 0.746, 0.5514, 0.9866, 0.5355, 0.9866, 0.4958, 0.1342, 0.4798, 0.1312, 0.4719, 0.007295, 0.5039, 0.0141, 0.4955, 0.8649, 0.5035, 0.9867, 0.4715, 0.9867, 0.4796, 0.8645, 0.4341, 0.1227, 0.4224, 0.1205, 0.4166, -0.004499, 0.44, 0.0004855, 0.4337, 0.8633, 0.4395, 0.9868, 0.4161, 0.9868, 0.422, 0.863, 0.1147, 0.5616, 0.1139, 0.5458, -0.01131, 0.5379, -0.009484, 0.5695, 0.8622, 0.5616, 0.9868, 0.5695, 0.9869, 0.5379, 0.8621, 0.5458, 0.1123, 0.4984, 0.1131, 0.4826, -0.01131, 0.4747, -0.01313, 0.5063, 0.8619, 0.4984, 0.9869, 0.5063, 0.9869, 0.4747, 0.862, 0.4826, 0.399, 0.1161, 0.4107, 0.1183, 0.4166, -0.004499, 0.3932, -0.009484, 0.3986, 0.8624, 0.3927, 0.9868, 0.4161, 0.9868, 0.4103, 0.8627, 0.4479, 0.1253, 0.4639, 0.1282, 0.4719, 0.007296, 0.44, 0.0004861, 0.4476, 0.8637, 0.4395, 0.9868, 0.4715, 0.9867, 0.4636, 0.8641, 0.5118, 0.1372, 0.5278, 0.1401, 0.5358, 0.02091, 0.5039, 0.01411, 0.5115, 0.8653, 0.5035, 0.9867, 0.5355, 0.9866, 0.5275, 0.8657, 0.5736, 0.1487, 0.5853, 0.1508, 0.5912, 0.03271, 0.5678, 0.02772, 0.5733, 0.8669, 0.5674, 0.9866, 0.5908, 0.9865, 0.585, 0.8672, 0.1567, 0.451, 0.1575, 0.4668, 0.03952, 0.4747, 0.03769, 0.4431, 0.868, 0.451, 0.9865, 0.4431, 0.9865, 0.4747, 0.8681, 0.4668, 0.1591, 0.5142, 0.1583, 0.53, 0.03952, 0.5379, 0.04134, 0.5063, 0.8683, 0.5142, 0.9865, 0.5063, 0.9865, 0.5379, 0.8682, 0.53, 0.5196, 0.7444, 0.5116, 0.6226, 0.5197, 0.5021, 0.1567, 0.5616, 0.1575, 0.5458, 0.3943, 0.5458, 0.3938, 0.5616, 0.1591, 0.4984, 0.1583, 0.4826, 0.3949, 0.4826, 0.3955, 0.4984, 0.6087, 0.1552, 0.597, 0.153, 0.5969, 0.3912, 0.6086, 0.3927, 0.5597, 0.1461, 0.5438, 0.1431, 0.5437, 0.3841, 0.5597, 0.3862, 0.4958, 0.1342, 0.4798, 0.1312, 0.4797, 0.3756, 0.4957, 0.3778, 0.4282, 0.2452, 0.4222, 0.368, 0.4339, 0.3696, 0.2389, 0.4589, 0.3633, 0.4668, 0.3639, 0.451, 0.2375, 0.5221, 0.3627, 0.53, 0.3622, 0.5142, 0.4048, 0.2415, 0.4106, 0.3665, 0.3989, 0.3649, 0.4558, 0.2496, 0.4638, 0.3735, 0.4478, 0.3714, 0.4221, 0.6155, 0.4338, 0.6165, 0.4337, 0.8633, 0.422, 0.863, 0.6127, 0.5458, 0.613, 0.5616, 0.8622, 0.5616, 0.8621, 0.5458, 0.6124, 0.4826, 0.612, 0.4984, 0.8619, 0.4984, 0.862, 0.4826, 0.4104, 0.6146, 0.3987, 0.6137, 0.3986, 0.8624, 0.4103, 0.8627, 0.4556, 0.741, 0.4476, 0.8637, 0.4636, 0.8641, 0.5196, 0.7444, 0.5115, 0.8653, 0.5275, 0.8657, 0.5792, 0.7475, 0.5733, 0.8669, 0.585, 0.8672, 0.7495, 0.4589, 0.868, 0.451, 0.8681, 0.4668, 0.75, 0.5221, 0.8683, 0.5142, 0.8682, 0.53, 0.5117, 0.3799, 0.5037, 0.5004, 0.4957, 0.3778, 0.5794, 0.2693, 0.5795, 0.03022, 0.5912, 0.03271, 0.5911, 0.2712, 0.4558, 0.2496, 0.4478, 0.3714, 0.4479, 0.1253, 0.2133, 0.2214, 0.11, 0.3958, 9.897e-05, 0.3615, 0.06562, 0.2465, 0.1312, 0.1315, 0.8558, 0.4612, 0.8367, 0.3797, 0.9682, 0.3268, 0.9999, 0.4382, 0.8251, 0.6359, 0.8507, 0.5505, 0.9999, 0.5613, 0.9694, 0.684, 0.7062, 0.7784, 0.7741, 0.7149, 0.9033, 0.7978, 0.8092, 0.8921, 0.5301, 0.8448, 0.6218, 0.8232, 0.6917, 0.9593, 0.5598, 0.9932, 0.3458, 0.8142, 0.4351, 0.842, 0.4236, 0.9931, 0.2913, 0.9552, 0.2054, 0.6948, 0.2662, 0.7639, 0.1709, 0.8862, 0.0717, 0.7817, 0.1516, 0.5161, 0.1656, 0.61, 0.01491, 0.6484, 9.964e-05, 0.5093, 0.1982, 0.3354, 0.1625, 0.4233, 0.0193, 0.3727, 0.07447, 0.2481, 0.3298, 0.2011, 0.2547, 0.2602, 0.1588, 0.1413, 0.2679, 0.06139, 0.5077, 0.1505, 0.4152, 0.1649, 0.3918, 0.01404, 0.5216, 9.964e-05, 0.679, 0.1915, 0.5955, 0.1611, 0.6448, 0.02109, 0.7565, 0.06929, 0.8007, 0.3037, 0.7453, 0.2408, 0.8455, 0.1415, 0.916, 0.2278, 0.1516, 0.5161, 0.251, 0.5209, 0.2679, 0.5795, 0.1656, 0.61, 0.2054, 0.6948, 0.2891, 0.6412, 0.3345, 0.6819, 0.2662, 0.7639, 0.3458, 0.8142, 0.3813, 0.7207, 0.4471, 0.7364, 0.4351, 0.842, 0.5301, 0.8448, 0.5104, 0.744, 0.576, 0.7245, 0.6218, 0.8232, 0.7062, 0.7784, 0.6365, 0.6978, 0.6843, 0.6508, 0.7741, 0.7149, 0.8251, 0.6359, 0.7261, 0.5986, 0.7431, 0.5369, 0.8507, 0.5505, 0.8558, 0.4612, 0.7546, 0.4735, 0.7375, 0.4151, 0.8367, 0.3797, 0.8007, 0.3037, 0.7184, 0.3576, 0.673, 0.3171, 0.7453, 0.2408, 0.679, 0.1915, 0.6281, 0.2787, 0.5653, 0.2654, 0.5955, 0.1611, 0.5077, 0.1505, 0.5024, 0.2562, 0.4376, 0.2723, 0.4152, 0.1649, 0.3298, 0.2011, 0.3749, 0.2966, 0.3262, 0.3418, 0.2547, 0.2602])
me_beziercurve_015.materials.append(mat_principal_material)
me_beziercurve_015.materials.append(mat_secondary_material)
me_beziercurve_015.use_remesh_fix_poles = True
me_beziercurve_015.use_remesh_preserve_attributes = False
me_beziercurve_015.update()

# ---- objects
ob_tuber_a_plataforma_est_tica_larga_1 = bpy.data.objects.new('Tubería plataforma estática larga 1', me_beziercurve_015)

# ---- transforms, parenting, visibility, modifiers, constraints
ob_tuber_a_plataforma_est_tica_larga_1.location = (-0.1246, 0.0, 0.0)
_m = ob_tuber_a_plataforma_est_tica_larga_1.modifiers.new('Auto Smooth', 'NODES')
_m.node_group = ng_auto_smooth
_gi = [s.identifier for s in ng_auto_smooth.interface.items_tree if s.item_type == 'SOCKET' and s.in_out == 'INPUT']
_m[_gi[1]] = 0.8727  # Angle

# ---- collection membership
col_collection.objects.link(ob_tuber_a_plataforma_est_tica_larga_1)

# ---- scene / render settings (as saved in the file)
scene.frame_start = 1; scene.frame_end = 250; scene.frame_set(1)
scene.render.engine = 'BLENDER_EEVEE_NEXT'
scene.cycles.sampling_pattern = 'TABULATED_SOBOL'
scene.cycles.use_light_tree = False
scene.view_settings.view_transform = 'Filmic'
bpy.context.view_layer.update()

# ---- added for rendering (the .blend has no active camera and no usable light): camera, sun
cam_auto = bpy.data.cameras.new('AutoCamera')
cam_auto.lens = 50.0
cam_auto.sensor_width = 36.0
cam_auto.clip_end = 1000.0
ob_auto_camera = bpy.data.objects.new('AutoCamera', cam_auto)
scene.collection.objects.link(ob_auto_camera)
ob_auto_camera.location = (12.3168, -13.6735, 9.10688)
ob_auto_camera.rotation_euler = (1.09748, -7.21219e-08, 0.694738)
scene.camera = ob_auto_camera
light_auto_sun = bpy.data.lights.new('AutoSun', 'SUN')
light_auto_sun.energy = 3.0
light_auto_sun.angle = 0.0523599
ob_auto_sun = bpy.data.objects.new('AutoSun', light_auto_sun)
scene.collection.objects.link(ob_auto_sun)
ob_auto_sun.rotation_euler = (0.872665, 0.174533, 0.523599)
bpy.context.view_layer.update()
